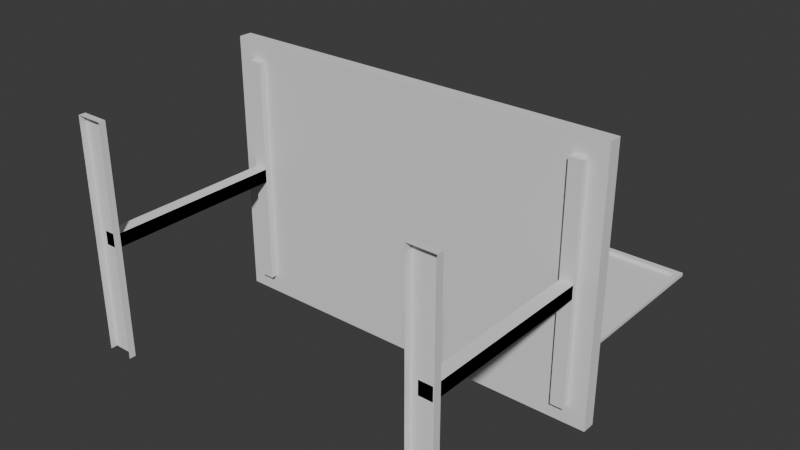 # Source: ptfl-scene.blend  (saved by Blender 4.5.91; exported with 4.5.12 LTS)
import bpy
from mathutils import Matrix  # noqa: F401  (used for matrix-valued properties, if any)

bpy.ops.wm.read_factory_settings(use_empty=True)
scene = bpy.context.scene
scene.name = 'Scene'

# ---- collections
col_collection = bpy.data.collections.new('Collection'); scene.collection.children.link(col_collection)

# ---- world
world_world = bpy.data.worlds.new('World'); scene.world = world_world
world_world.use_nodes = True; world_world.node_tree.nodes.clear()
_N = world_world.node_tree.nodes; _L = world_world.node_tree.links
n0 = _N.new('ShaderNodeOutputWorld'); n0.name = 'World Output'; n0.location = (200, 100)
n1 = _N.new('ShaderNodeBackground'); n1.name = 'Background'; n1.location = (-200, 100)
n1.inputs[0].default_value = (0.05088, 0.05088, 0.05088, 1.0)
_L.new(n1.outputs[0], n0.inputs[0])
n0.is_active_output = True
world_world.color = (0.05088, 0.05088, 0.05088)
world_world.sun_shadow_jitter_overblur = 0.0

# ---- meshes
me_cube_001 = bpy.data.meshes.new('Cube.001')
me_cube_001.from_pydata([(6.0, -2.384e-07, 6.0), (6.0, -0.4, 6.0), (-7.732e-08, -2.384e-07, 6.0), (-7.732e-08, -0.4, 6.0), (-7.732e-08, -0.4, 2.0), (6.0, -0.4, 2.0), (6.0, 3.576e-07, 2.0), (-7.732e-08, 3.576e-07, 2.0), (5.05, -0.6, 5.45), (5.05, -0.2, 5.45), (5.05, -0.6, 2.0), (5.05, -0.2, 2.0), (5.45, -0.6, 5.45), (5.45, -0.2, 5.45), (5.45, -0.6, 2.0), (5.45, -0.2, 2.0), (5.05, -6.0, 2.2), (5.05, -0.6, 2.2), (5.05, -6.0, 1.8), (5.05, -0.6, 1.8), (5.45, -6.0, 2.2), (5.45, -0.6, 2.2), (5.45, -6.0, 1.8), (5.45, -0.6, 1.8), (5.65, -6.0, 5.45), (5.65, -6.2, 5.45), (5.65, -6.0, 2.0), (5.65, -6.2, 2.0), (4.85, -6.0, 5.45), (4.85, -6.2, 5.45), (4.85, -6.0, 2.0), (4.85, -6.2, 2.0), (-6.0, -2.384e-07, 6.0), (-6.0, -0.4, 6.0), (-6.0, -0.4, 2.0), (-6.0, 3.576e-07, 2.0), (-5.05, -0.6, 5.45), (-5.05, -0.2, 5.45), (-5.05, -0.6, 2.0), (-5.05, -0.2, 2.0), (-5.45, -0.6, 5.45), (-5.45, -0.2, 5.45), (-5.45, -0.6, 2.0), (-5.45, -0.2, 2.0), (-5.05, -6.0, 2.2), (-5.05, -0.6, 2.2), (-5.05, -6.0, 1.8), (-5.05, -0.6, 1.8), (-5.45, -6.0, 2.2), (-5.45, -0.6, 2.2), (-5.45, -6.0, 1.8), (-5.45, -0.6, 1.8), (-5.65, -6.0, 5.45), (-5.65, -6.2, 5.45), (-5.65, -6.0, 2.0), (-5.65, -6.2, 2.0), (-4.85, -6.0, 5.45), (-4.85, -6.2, 5.45), (-4.85, -6.0, 2.0), (-4.85, -6.2, 2.0), (6.0, -4.768e-07, -2.0), (6.0, -0.4, -2.0), (-7.732e-08, -4.768e-07, -2.0), (-7.732e-08, -0.4, -2.0), (5.05, -0.6, -1.45), (5.05, -0.2, -1.45), (5.45, -0.6, -1.45), (5.45, -0.2, -1.45), (5.05, -6.0, 1.8), (5.05, -0.6, 1.8), (5.05, -6.0, 2.2), (5.05, -0.6, 2.2), (5.45, -6.0, 1.8), (5.45, -0.6, 1.8), (5.45, -6.0, 2.2), (5.45, -0.6, 2.2), (5.65, -6.0, -1.45), (5.65, -6.2, -1.45), (4.85, -6.0, -1.45), (4.85, -6.2, -1.45), (-6.0, -4.768e-07, -2.0), (-6.0, -0.4, -2.0), (-5.05, -0.6, -1.45), (-5.05, -0.2, -1.45), (-5.45, -0.6, -1.45), (-5.45, -0.2, -1.45), (-5.05, -6.0, 1.8), (-5.05, -0.6, 1.8), (-5.05, -6.0, 2.2), (-5.05, -0.6, 2.2), (-5.45, -6.0, 1.8), (-5.45, -0.6, 1.8), (-5.45, -6.0, 2.2), (-5.45, -0.6, 2.2), (-5.65, -6.0, -1.45), (-5.65, -6.2, -1.45), (-4.85, -6.0, -1.45), (-4.85, -6.2, -1.45)], [(7, 4)], [(5, 6, 0, 1), (6, 7, 2, 0), (4, 5, 1, 3), (8, 9, 11, 10), (14, 15, 13, 12), (12, 13, 9, 8), (10, 14, 12, 8), (16, 17, 19, 18), (3, 1, 0, 2), (22, 23, 21, 20), (20, 21, 17, 16), (18, 22, 20, 16), (24, 25, 27, 26), (30, 31, 29, 28), (28, 29, 25, 24), (26, 30, 28, 24), (34, 33, 32, 35), (35, 32, 2, 7), (4, 3, 33, 34), (36, 38, 39, 37), (42, 40, 41, 43), (40, 36, 37, 41), (38, 36, 40, 42), (44, 46, 47, 45), (3, 2, 32, 33), (50, 48, 49, 51), (48, 44, 45, 49), (46, 44, 48, 50), (52, 54, 55, 53), (58, 56, 57, 59), (56, 52, 53, 57), (54, 52, 56, 58), (5, 61, 60, 6), (6, 60, 62, 7), (4, 63, 61, 5), (64, 10, 11, 65), (14, 66, 67, 15), (10, 64, 66, 14), (68, 70, 71, 69), (74, 72, 73, 75), (70, 68, 72, 74), (76, 26, 27, 77), (30, 78, 79, 31), (26, 76, 78, 30), (34, 35, 80, 81), (35, 7, 62, 80), (4, 34, 81, 63), (82, 83, 39, 38), (42, 43, 85, 84), (38, 42, 84, 82), (86, 87, 89, 88), (92, 93, 91, 90), (88, 92, 90, 86), (94, 95, 55, 54), (58, 59, 97, 96), (54, 58, 96, 94)])
_uv = me_cube_001.uv_layers.new(name='UVMap')
_uv.uv.foreach_set('vector', [0.375, 0.625, 0.625, 0.625, 0.625, 0.75, 0.375, 0.75, 0.625, 0.625, 0.75, 0.625, 0.75, 0.75, 0.625, 0.75, 0.0, 0.0, 0.375, 0.625, 0.375, 0.75, 0.375, 0.875, 0.375, 0.0, 0.625, 0.0, 0.625, 0.25, 0.375, 0.25, 0.375, 0.5, 0.625, 0.5, 0.625, 0.75, 0.375, 0.75, 0.375, 0.75, 0.625, 0.75, 0.625, 1.0, 0.375, 1.0, 0.125, 0.5, 0.375, 0.5, 0.375, 0.75, 0.125, 0.75, 0.375, 0.25, 0.625, 0.25, 0.625, 0.5, 0.375, 0.5, 0.375, 0.875, 0.375, 0.75, 0.625, 0.75, 0.625, 0.875, 0.375, 0.5, 0.625, 0.5, 0.625, 0.75, 0.375, 0.75, 0.375, 0.75, 0.625, 0.75, 0.625, 1.0, 0.375, 1.0, 0.125, 0.5, 0.375, 0.5, 0.375, 0.75, 0.125, 0.75, 0.375, 0.0, 0.625, 0.0, 0.625, 0.25, 0.375, 0.25, 0.375, 0.5, 0.625, 0.5, 0.625, 0.75, 0.375, 0.75, 0.375, 0.75, 0.625, 0.75, 0.625, 1.0, 0.375, 1.0, 0.125, 0.5, 0.375, 0.5, 0.375, 0.75, 0.125, 0.75, 0.375, 0.625, 0.375, 0.75, 0.625, 0.75, 0.625, 0.625, 0.625, 0.625, 0.625, 0.75, 0.75, 0.75, 0.75, 0.625, 0.0, 0.0, 0.375, 0.875, 0.375, 0.75, 0.375, 0.625, 0.375, 0.0, 0.375, 0.25, 0.625, 0.25, 0.625, 0.0, 0.375, 0.5, 0.375, 0.75, 0.625, 0.75, 0.625, 0.5, 0.375, 0.75, 0.375, 1.0, 0.625, 1.0, 0.625, 0.75, 0.125, 0.5, 0.125, 0.75, 0.375, 0.75, 0.375, 0.5, 0.375, 0.25, 0.375, 0.5, 0.625, 0.5, 0.625, 0.25, 0.375, 0.875, 0.625, 0.875, 0.625, 0.75, 0.375, 0.75, 0.375, 0.5, 0.375, 0.75, 0.625, 0.75, 0.625, 0.5, 0.375, 0.75, 0.375, 1.0, 0.625, 1.0, 0.625, 0.75, 0.125, 0.5, 0.125, 0.75, 0.375, 0.75, 0.375, 0.5, 0.375, 0.0, 0.375, 0.25, 0.625, 0.25, 0.625, 0.0, 0.375, 0.5, 0.375, 0.75, 0.625, 0.75, 0.625, 0.5, 0.375, 0.75, 0.375, 1.0, 0.625, 1.0, 0.625, 0.75, 0.125, 0.5, 0.125, 0.75, 0.375, 0.75, 0.375, 0.5, 0.375, 0.625, 0.375, 0.75, 0.625, 0.75, 0.625, 0.625, 0.625, 0.625, 0.625, 0.75, 0.75, 0.75, 0.75, 0.625, 0.0, 0.0, 0.375, 0.875, 0.375, 0.75, 0.375, 0.625, 0.375, 0.0, 0.375, 0.25, 0.625, 0.25, 0.625, 0.0, 0.375, 0.5, 0.375, 0.75, 0.625, 0.75, 0.625, 0.5, 0.125, 0.5, 0.125, 0.75, 0.375, 0.75, 0.375, 0.5, 0.375, 0.25, 0.375, 0.5, 0.625, 0.5, 0.625, 0.25, 0.375, 0.5, 0.375, 0.75, 0.625, 0.75, 0.625, 0.5, 0.125, 0.5, 0.125, 0.75, 0.375, 0.75, 0.375, 0.5, 0.375, 0.0, 0.375, 0.25, 0.625, 0.25, 0.625, 0.0, 0.375, 0.5, 0.375, 0.75, 0.625, 0.75, 0.625, 0.5, 0.125, 0.5, 0.125, 0.75, 0.375, 0.75, 0.375, 0.5, 0.375, 0.625, 0.625, 0.625, 0.625, 0.75, 0.375, 0.75, 0.625, 0.625, 0.75, 0.625, 0.75, 0.75, 0.625, 0.75, 0.0, 0.0, 0.375, 0.625, 0.375, 0.75, 0.375, 0.875, 0.375, 0.0, 0.625, 0.0, 0.625, 0.25, 0.375, 0.25, 0.375, 0.5, 0.625, 0.5, 0.625, 0.75, 0.375, 0.75, 0.125, 0.5, 0.375, 0.5, 0.375, 0.75, 0.125, 0.75, 0.375, 0.25, 0.625, 0.25, 0.625, 0.5, 0.375, 0.5, 0.375, 0.5, 0.625, 0.5, 0.625, 0.75, 0.375, 0.75, 0.125, 0.5, 0.375, 0.5, 0.375, 0.75, 0.125, 0.75, 0.375, 0.0, 0.625, 0.0, 0.625, 0.25, 0.375, 0.25, 0.375, 0.5, 0.625, 0.5, 0.625, 0.75, 0.375, 0.75, 0.125, 0.5, 0.375, 0.5, 0.375, 0.75, 0.125, 0.75])
me_cube_001.update()
me_plane = bpy.data.meshes.new('Plane')
me_plane.from_pydata([(-5.5, 0.0, 2.384e-07), (5.5, 0.0, 2.384e-07), (-5.5, 5.0, 8.345e-07), (5.5, 5.0, 8.345e-07), (-4.889, 0.0, 2.384e-07), (-4.278, 0.0, 2.384e-07), (-3.667, 0.0, 2.384e-07), (-3.056, 0.0, 2.384e-07), (-2.444, 0.0, 2.384e-07), (-1.833, 0.0, 2.384e-07), (-1.222, 0.0, 2.384e-07), (-0.6111, 0.0, 2.384e-07), (2.98e-07, 0.0, 2.384e-07), (0.6111, 0.0, 2.384e-07), (1.222, 0.0, 2.384e-07), (1.833, 0.0, 2.384e-07), (2.444, 0.0, 2.384e-07), (3.056, 0.0, 2.384e-07), (3.667, 0.0, 2.384e-07), (4.278, 0.0, 2.384e-07), (4.889, 0.0, 2.384e-07), (4.889, 5.0, 8.345e-07), (4.278, 5.0, 8.345e-07), (3.667, 5.0, 8.345e-07), (3.056, 5.0, 8.345e-07), (2.444, 5.0, 8.345e-07), (1.833, 5.0, 8.345e-07), (1.222, 5.0, 8.345e-07), (0.6111, 5.0, 8.345e-07), (-2.98e-07, 5.0, 8.345e-07), (-0.6111, 5.0, 8.345e-07), (-1.222, 5.0, 8.345e-07), (-1.833, 5.0, 8.345e-07), (-2.444, 5.0, 8.345e-07), (-3.056, 5.0, 8.345e-07), (-3.667, 5.0, 8.345e-07), (-4.278, 5.0, 8.345e-07), (-4.889, 5.0, 8.345e-07), (-5.5, 4.375, 8.345e-07), (-5.5, 3.75, 5.96e-07), (-5.5, 3.125, 5.96e-07), (-5.5, 2.5, 5.96e-07), (-5.5, 1.875, 4.768e-07), (-5.5, 1.25, 4.768e-07), (-5.5, 0.625, 2.384e-07), (5.5, 0.625, 2.384e-07), (5.5, 1.25, 4.768e-07), (5.5, 1.875, 4.768e-07), (5.5, 2.5, 5.96e-07), (5.5, 3.125, 5.96e-07), (5.5, 3.75, 5.96e-07), (5.5, 4.375, 8.345e-07), (-4.889, 0.625, 2.384e-07), (-4.889, 1.25, 4.768e-07), (-4.889, 1.875, 4.768e-07), (-4.889, 2.5, 5.96e-07), (-4.889, 3.125, 5.96e-07), (-4.889, 3.75, 5.96e-07), (-4.889, 4.375, 8.345e-07), (-4.278, 0.625, 2.384e-07), (-4.278, 1.25, 4.768e-07), (-4.278, 1.875, 4.768e-07), (-4.278, 2.5, 5.96e-07), (-4.278, 3.125, 5.96e-07), (-4.278, 3.75, 5.96e-07), (-4.278, 4.375, 8.345e-07), (-3.667, 0.625, 2.384e-07), (-3.667, 1.25, 4.768e-07), (-3.667, 1.875, 4.768e-07), (-3.667, 2.5, 5.96e-07), (-3.667, 3.125, 5.96e-07), (-3.667, 3.75, 5.96e-07), (-3.667, 4.375, 8.345e-07), (-3.056, 0.625, 2.384e-07), (-3.056, 1.25, 4.768e-07), (-3.056, 1.875, 4.768e-07), (-3.056, 2.5, 5.96e-07), (-3.056, 3.125, 5.96e-07), (-3.056, 3.75, 5.96e-07), (-3.056, 4.375, 8.345e-07), (-2.444, 0.625, 2.384e-07), (-2.444, 1.25, 4.768e-07), (-2.444, 1.875, 4.768e-07), (-2.444, 2.5, 5.96e-07), (-2.444, 3.125, 5.96e-07), (-2.444, 3.75, 5.96e-07), (-2.444, 4.375, 8.345e-07), (-1.833, 0.625, 2.384e-07), (-1.833, 1.25, 4.768e-07), (-1.833, 1.875, 4.768e-07), (-1.833, 2.5, 5.96e-07), (-1.833, 3.125, 5.96e-07), (-1.833, 3.75, 5.96e-07), (-1.833, 4.375, 8.345e-07), (-1.222, 0.625, 2.384e-07), (-1.222, 1.25, 4.768e-07), (-1.222, 1.875, 4.768e-07), (-1.222, 2.5, 5.96e-07), (-1.222, 3.125, 5.96e-07), (-1.222, 3.75, 5.96e-07), (-1.222, 4.375, 8.345e-07), (-0.6111, 0.625, 2.384e-07), (-0.6111, 1.25, 4.768e-07), (-0.6111, 1.875, 4.768e-07), (-0.6111, 2.5, 5.96e-07), (-0.6111, 3.125, 5.96e-07), (-0.6111, 3.75, 5.96e-07), (-0.6111, 4.375, 8.345e-07), (2.235e-07, 0.625, 2.384e-07), (1.49e-07, 1.25, 4.768e-07), (7.451e-08, 1.875, 4.768e-07), (0.0, 2.5, 5.96e-07), (-7.451e-08, 3.125, 5.96e-07), (-1.49e-07, 3.75, 5.96e-07), (-2.235e-07, 4.375, 8.345e-07), (0.6111, 0.625, 2.384e-07), (0.6111, 1.25, 4.768e-07), (0.6111, 1.875, 4.768e-07), (0.6111, 2.5, 5.96e-07), (0.6111, 3.125, 5.96e-07), (0.6111, 3.75, 5.96e-07), (0.6111, 4.375, 8.345e-07), (1.222, 0.625, 2.384e-07), (1.222, 1.25, 4.768e-07), (1.222, 1.875, 4.768e-07), (1.222, 2.5, 5.96e-07), (1.222, 3.125, 5.96e-07), (1.222, 3.75, 5.96e-07), (1.222, 4.375, 8.345e-07), (1.833, 0.625, 2.384e-07), (1.833, 1.25, 4.768e-07), (1.833, 1.875, 4.768e-07), (1.833, 2.5, 5.96e-07), (1.833, 3.125, 5.96e-07), (1.833, 3.75, 5.96e-07), (1.833, 4.375, 8.345e-07), (2.444, 0.625, 2.384e-07), (2.444, 1.25, 4.768e-07), (2.444, 1.875, 4.768e-07), (2.444, 2.5, 5.96e-07), (2.444, 3.125, 5.96e-07), (2.444, 3.75, 5.96e-07), (2.444, 4.375, 8.345e-07), (3.056, 0.625, 2.384e-07), (3.056, 1.25, 4.768e-07), (3.056, 1.875, 4.768e-07), (3.056, 2.5, 5.96e-07), (3.056, 3.125, 5.96e-07), (3.056, 3.75, 5.96e-07), (3.056, 4.375, 8.345e-07), (3.667, 0.625, 2.384e-07), (3.667, 1.25, 4.768e-07), (3.667, 1.875, 4.768e-07), (3.667, 2.5, 5.96e-07), (3.667, 3.125, 5.96e-07), (3.667, 3.75, 5.96e-07), (3.667, 4.375, 8.345e-07), (4.278, 0.625, 2.384e-07), (4.278, 1.25, 4.768e-07), (4.278, 1.875, 4.768e-07), (4.278, 2.5, 5.96e-07), (4.278, 3.125, 5.96e-07), (4.278, 3.75, 5.96e-07), (4.278, 4.375, 8.345e-07), (4.889, 0.625, 2.384e-07), (4.889, 1.25, 4.768e-07), (4.889, 1.875, 4.768e-07), (4.889, 2.5, 5.96e-07), (4.889, 3.125, 5.96e-07), (4.889, 3.75, 5.96e-07), (4.889, 4.375, 8.345e-07), (-5.65, 4.371e-09, 0.1), (5.65, 4.371e-09, 0.1), (-5.65, 5.15, 0.1), (5.65, 5.15, 0.1), (5.65, 5.15, 8.254e-07), (-5.65, 5.15, 8.254e-07), (5.65, 0.0, 2.384e-07), (-5.65, 0.0, 2.384e-07), (-5.475, 0.0, 0.1), (5.475, 0.0, 0.1), (-5.475, 4.975, 0.1), (5.475, 4.975, 0.1), (5.475, 4.975, 8.317e-07), (-5.475, 4.975, 8.317e-07), (5.475, 0.0, 2.384e-07), (-5.475, 0.0, 2.384e-07), (-5.5, 0.3125, 2.384e-07), (5.194, 0.0, 2.384e-07), (5.5, 4.688, 8.345e-07), (-5.194, 5.0, 8.345e-07), (-5.194, 0.0, 2.384e-07), (-4.583, 0.0, 2.384e-07), (-3.972, 0.0, 2.384e-07), (-3.361, 0.0, 2.384e-07), (-2.75, 0.0, 2.384e-07), (-2.139, 0.0, 2.384e-07), (-1.528, 0.0, 2.384e-07), (-0.9167, 0.0, 2.384e-07), (-0.3056, 0.0, 2.384e-07), (0.3056, 0.0, 2.384e-07), (0.9167, 0.0, 2.384e-07), (1.528, 0.0, 2.384e-07), (2.139, 0.0, 2.384e-07), (2.75, 0.0, 2.384e-07), (3.361, 0.0, 2.384e-07), (3.972, 0.0, 2.384e-07), (4.583, 0.0, 2.384e-07), (5.194, 5.0, 8.345e-07), (4.583, 5.0, 8.345e-07), (3.972, 5.0, 8.345e-07), (3.361, 5.0, 8.345e-07), (2.75, 5.0, 8.345e-07), (2.139, 5.0, 8.345e-07), (1.528, 5.0, 8.345e-07), (0.9167, 5.0, 8.345e-07), (0.3056, 5.0, 8.345e-07), (-0.3056, 5.0, 8.345e-07), (-0.9167, 5.0, 8.345e-07), (-1.528, 5.0, 8.345e-07), (-2.139, 5.0, 8.345e-07), (-2.75, 5.0, 8.345e-07), (-3.361, 5.0, 8.345e-07), (-3.972, 5.0, 8.345e-07), (-4.583, 5.0, 8.345e-07), (-4.889, 4.688, 8.345e-07), (-4.278, 4.688, 8.345e-07), (-3.667, 4.688, 8.345e-07), (-3.056, 4.688, 8.345e-07), (-2.444, 4.688, 8.345e-07), (-1.833, 4.688, 8.345e-07), (-1.222, 4.688, 8.345e-07), (-0.6111, 4.688, 8.345e-07), (-2.608e-07, 4.688, 8.345e-07), (0.6111, 4.688, 8.345e-07), (1.222, 4.688, 8.345e-07), (1.833, 4.688, 8.345e-07), (2.444, 4.688, 8.345e-07), (3.056, 4.688, 8.345e-07), (3.667, 4.688, 8.345e-07), (4.278, 4.688, 8.345e-07), (4.889, 4.688, 8.345e-07), (-5.5, 4.688, 8.345e-07), (-5.5, 4.062, 7.153e-07), (-5.5, 3.438, 5.96e-07), (-5.5, 2.812, 5.96e-07), (-5.5, 2.188, 5.364e-07), (-5.5, 1.562, 4.768e-07), (-5.5, 0.9375, 3.576e-07), (5.5, 0.3125, 2.384e-07), (5.5, 0.9375, 3.576e-07), (5.5, 1.562, 4.768e-07), (5.5, 2.188, 5.364e-07), (5.5, 2.812, 5.96e-07), (5.5, 3.438, 5.96e-07), (5.5, 4.062, 7.153e-07), (-4.889, 0.3125, 2.384e-07), (-4.889, 0.9375, 3.576e-07), (-4.889, 1.562, 4.768e-07), (-4.889, 2.188, 5.364e-07), (-4.889, 2.812, 5.96e-07), (-4.889, 3.438, 5.96e-07), (-4.889, 4.062, 7.153e-07), (-4.278, 0.3125, 2.384e-07), (-4.278, 0.9375, 3.576e-07), (-4.278, 1.562, 4.768e-07), (-4.278, 2.188, 5.364e-07), (-4.278, 2.812, 5.96e-07), (-4.278, 3.438, 5.96e-07), (-4.278, 4.062, 7.153e-07), (-3.667, 0.3125, 2.384e-07), (-3.667, 0.9375, 3.576e-07), (-3.667, 1.562, 4.768e-07), (-3.667, 2.188, 5.364e-07), (-3.667, 2.812, 5.96e-07), (-3.667, 3.438, 5.96e-07), (-3.667, 4.062, 7.153e-07), (-3.056, 0.3125, 2.384e-07), (-3.056, 0.9375, 3.576e-07), (-3.056, 1.562, 4.768e-07), (-3.056, 2.188, 5.364e-07), (-3.056, 2.812, 5.96e-07), (-3.056, 3.438, 5.96e-07), (-3.056, 4.062, 7.153e-07), (-2.444, 0.3125, 2.384e-07), (-2.444, 0.9375, 3.576e-07), (-2.444, 1.562, 4.768e-07), (-2.444, 2.188, 5.364e-07), (-2.444, 2.812, 5.96e-07), (-2.444, 3.438, 5.96e-07), (-2.444, 4.062, 7.153e-07), (-1.833, 0.3125, 2.384e-07), (-1.833, 0.9375, 3.576e-07), (-1.833, 1.562, 4.768e-07), (-1.833, 2.188, 5.364e-07), (-1.833, 2.812, 5.96e-07), (-1.833, 3.438, 5.96e-07), (-1.833, 4.062, 7.153e-07), (-1.222, 0.3125, 2.384e-07), (-1.222, 0.9375, 3.576e-07), (-1.222, 1.562, 4.768e-07), (-1.222, 2.188, 5.364e-07), (-1.222, 2.812, 5.96e-07), (-1.222, 3.438, 5.96e-07), (-1.222, 4.062, 7.153e-07), (-0.6111, 0.3125, 2.384e-07), (-0.6111, 0.9375, 3.576e-07), (-0.6111, 1.562, 4.768e-07), (-0.6111, 2.188, 5.364e-07), (-0.6111, 2.812, 5.96e-07), (-0.6111, 3.438, 5.96e-07), (-0.6111, 4.062, 7.153e-07), (2.608e-07, 0.3125, 2.384e-07), (1.863e-07, 0.9375, 3.576e-07), (1.118e-07, 1.562, 4.768e-07), (3.725e-08, 2.188, 5.364e-07), (-3.725e-08, 2.812, 5.96e-07), (-1.118e-07, 3.438, 5.96e-07), (-1.863e-07, 4.062, 7.153e-07), (0.6111, 0.3125, 2.384e-07), (0.6111, 0.9375, 3.576e-07), (0.6111, 1.562, 4.768e-07), (0.6111, 2.188, 5.364e-07), (0.6111, 2.812, 5.96e-07), (0.6111, 3.438, 5.96e-07), (0.6111, 4.062, 7.153e-07), (1.222, 0.3125, 2.384e-07), (1.222, 0.9375, 3.576e-07), (1.222, 1.562, 4.768e-07), (1.222, 2.188, 5.364e-07), (1.222, 2.812, 5.96e-07), (1.222, 3.438, 5.96e-07), (1.222, 4.062, 7.153e-07), (1.833, 0.3125, 2.384e-07), (1.833, 0.9375, 3.576e-07), (1.833, 1.562, 4.768e-07), (1.833, 2.188, 5.364e-07), (1.833, 2.812, 5.96e-07), (1.833, 3.438, 5.96e-07), (1.833, 4.062, 7.153e-07), (2.444, 0.3125, 2.384e-07), (2.444, 0.9375, 3.576e-07), (2.444, 1.562, 4.768e-07), (2.444, 2.188, 5.364e-07), (2.444, 2.812, 5.96e-07), (2.444, 3.438, 5.96e-07), (2.444, 4.062, 7.153e-07), (3.056, 0.3125, 2.384e-07), (3.056, 0.9375, 3.576e-07), (3.056, 1.562, 4.768e-07), (3.056, 2.188, 5.364e-07), (3.056, 2.812, 5.96e-07), (3.056, 3.438, 5.96e-07), (3.056, 4.062, 7.153e-07), (3.667, 0.3125, 2.384e-07), (3.667, 0.9375, 3.576e-07), (3.667, 1.562, 4.768e-07), (3.667, 2.188, 5.364e-07), (3.667, 2.812, 5.96e-07), (3.667, 3.438, 5.96e-07), (3.667, 4.062, 7.153e-07), (4.278, 0.3125, 2.384e-07), (4.278, 0.9375, 3.576e-07), (4.278, 1.562, 4.768e-07), (4.278, 2.188, 5.364e-07), (4.278, 2.812, 5.96e-07), (4.278, 3.438, 5.96e-07), (4.278, 4.062, 7.153e-07), (4.889, 0.3125, 2.384e-07), (4.889, 0.9375, 3.576e-07), (4.889, 1.562, 4.768e-07), (4.889, 2.188, 5.364e-07), (4.889, 2.812, 5.96e-07), (4.889, 3.438, 5.96e-07), (4.889, 4.062, 7.153e-07), (4.583, 0.625, 2.384e-07), (4.583, 1.25, 4.768e-07), (4.583, 1.875, 4.768e-07), (4.583, 2.5, 5.96e-07), (4.583, 3.125, 5.96e-07), (4.583, 3.75, 5.96e-07), (4.583, 4.375, 8.345e-07), (3.972, 0.625, 2.384e-07), (3.972, 1.25, 4.768e-07), (3.972, 1.875, 4.768e-07), (3.972, 2.5, 5.96e-07), (3.972, 3.125, 5.96e-07), (3.972, 3.75, 5.96e-07), (3.972, 4.375, 8.345e-07), (3.361, 0.625, 2.384e-07), (3.361, 1.25, 4.768e-07), (3.361, 1.875, 4.768e-07), (3.361, 2.5, 5.96e-07), (3.361, 3.125, 5.96e-07), (3.361, 3.75, 5.96e-07), (3.361, 4.375, 8.345e-07), (2.75, 0.625, 2.384e-07), (2.75, 1.25, 4.768e-07), (2.75, 1.875, 4.768e-07), (2.75, 2.5, 5.96e-07), (2.75, 3.125, 5.96e-07), (2.75, 3.75, 5.96e-07), (2.75, 4.375, 8.345e-07), (2.139, 0.625, 2.384e-07), (2.139, 1.25, 4.768e-07), (2.139, 1.875, 4.768e-07), (2.139, 2.5, 5.96e-07), (2.139, 3.125, 5.96e-07), (2.139, 3.75, 5.96e-07), (2.139, 4.375, 8.345e-07), (1.528, 0.625, 2.384e-07), (1.528, 1.25, 4.768e-07), (1.528, 1.875, 4.768e-07), (1.528, 2.5, 5.96e-07), (1.528, 3.125, 5.96e-07), (1.528, 3.75, 5.96e-07), (1.528, 4.375, 8.345e-07), (0.9167, 0.625, 2.384e-07), (0.9167, 1.25, 4.768e-07), (0.9167, 1.875, 4.768e-07), (0.9167, 2.5, 5.96e-07), (0.9167, 3.125, 5.96e-07), (0.9167, 3.75, 5.96e-07), (0.9167, 4.375, 8.345e-07), (0.3056, 0.625, 2.384e-07), (0.3056, 1.25, 4.768e-07), (0.3056, 1.875, 4.768e-07), (0.3056, 2.5, 5.96e-07), (0.3056, 3.125, 5.96e-07), (0.3056, 3.75, 5.96e-07), (0.3056, 4.375, 8.345e-07), (-0.3056, 0.625, 2.384e-07), (-0.3056, 1.25, 4.768e-07), (-0.3056, 1.875, 4.768e-07), (-0.3056, 2.5, 5.96e-07), (-0.3056, 3.125, 5.96e-07), (-0.3056, 3.75, 5.96e-07), (-0.3056, 4.375, 8.345e-07), (-0.9167, 0.625, 2.384e-07), (-0.9167, 1.25, 4.768e-07), (-0.9167, 1.875, 4.768e-07), (-0.9167, 2.5, 5.96e-07), (-0.9167, 3.125, 5.96e-07), (-0.9167, 3.75, 5.96e-07), (-0.9167, 4.375, 8.345e-07), (-1.528, 0.625, 2.384e-07), (-1.528, 1.25, 4.768e-07), (-1.528, 1.875, 4.768e-07), (-1.528, 2.5, 5.96e-07), (-1.528, 3.125, 5.96e-07), (-1.528, 3.75, 5.96e-07), (-1.528, 4.375, 8.345e-07), (-2.139, 0.625, 2.384e-07), (-2.139, 1.25, 4.768e-07), (-2.139, 1.875, 4.768e-07), (-2.139, 2.5, 5.96e-07), (-2.139, 3.125, 5.96e-07), (-2.139, 3.75, 5.96e-07), (-2.139, 4.375, 8.345e-07), (-2.75, 0.625, 2.384e-07), (-2.75, 1.25, 4.768e-07), (-2.75, 1.875, 4.768e-07), (-2.75, 2.5, 5.96e-07), (-2.75, 3.125, 5.96e-07), (-2.75, 3.75, 5.96e-07), (-2.75, 4.375, 8.345e-07), (-3.361, 0.625, 2.384e-07), (-3.361, 1.25, 4.768e-07), (-3.361, 1.875, 4.768e-07), (-3.361, 2.5, 5.96e-07), (-3.361, 3.125, 5.96e-07), (-3.361, 3.75, 5.96e-07), (-3.361, 4.375, 8.345e-07), (-3.972, 0.625, 2.384e-07), (-3.972, 1.25, 4.768e-07), (-3.972, 1.875, 4.768e-07), (-3.972, 2.5, 5.96e-07), (-3.972, 3.125, 5.96e-07), (-3.972, 3.75, 5.96e-07), (-3.972, 4.375, 8.345e-07), (-4.583, 0.625, 2.384e-07), (-4.583, 1.25, 4.768e-07), (-4.583, 1.875, 4.768e-07), (-4.583, 2.5, 5.96e-07), (-4.583, 3.125, 5.96e-07), (-4.583, 3.75, 5.96e-07), (-4.583, 4.375, 8.345e-07), (-5.194, 0.625, 2.384e-07), (-5.194, 1.25, 4.768e-07), (-5.194, 1.875, 4.768e-07), (-5.194, 2.5, 5.96e-07), (-5.194, 3.125, 5.96e-07), (-5.194, 3.75, 5.96e-07), (-5.194, 4.375, 8.345e-07), (5.194, 0.625, 2.384e-07), (5.194, 1.25, 4.768e-07), (5.194, 1.875, 4.768e-07), (5.194, 2.5, 5.96e-07), (5.194, 3.125, 5.96e-07), (5.194, 3.75, 5.96e-07), (5.194, 4.375, 8.345e-07), (5.194, 4.062, 7.153e-07), (5.194, 3.438, 5.96e-07), (5.194, 2.812, 5.96e-07), (5.194, 2.188, 5.364e-07), (5.194, 1.562, 4.768e-07), (5.194, 0.9375, 3.576e-07), (5.194, 0.3125, 2.384e-07), (-5.194, 4.062, 7.153e-07), (-5.194, 3.438, 5.96e-07), (-5.194, 2.812, 5.96e-07), (-5.194, 2.188, 5.364e-07), (-5.194, 1.562, 4.768e-07), (-5.194, 0.9375, 3.576e-07), (-5.194, 0.3125, 2.384e-07), (-4.583, 4.062, 7.153e-07), (-4.583, 3.438, 5.96e-07), (-4.583, 2.812, 5.96e-07), (-4.583, 2.188, 5.364e-07), (-4.583, 1.562, 4.768e-07), (-4.583, 0.9375, 3.576e-07), (-4.583, 0.3125, 2.384e-07), (-3.972, 4.062, 7.153e-07), (-3.972, 3.438, 5.96e-07), (-3.972, 2.812, 5.96e-07), (-3.972, 2.188, 5.364e-07), (-3.972, 1.562, 4.768e-07), (-3.972, 0.9375, 3.576e-07), (-3.972, 0.3125, 2.384e-07), (-3.361, 4.062, 7.153e-07), (-3.361, 3.438, 5.96e-07), (-3.361, 2.812, 5.96e-07), (-3.361, 2.188, 5.364e-07), (-3.361, 1.562, 4.768e-07), (-3.361, 0.9375, 3.576e-07), (-3.361, 0.3125, 2.384e-07), (-2.75, 4.062, 7.153e-07), (-2.75, 3.438, 5.96e-07), (-2.75, 2.812, 5.96e-07), (-2.75, 2.188, 5.364e-07), (-2.75, 1.562, 4.768e-07), (-2.75, 0.9375, 3.576e-07), (-2.75, 0.3125, 2.384e-07), (-2.139, 4.062, 7.153e-07), (-2.139, 3.438, 5.96e-07), (-2.139, 2.812, 5.96e-07), (-2.139, 2.188, 5.364e-07), (-2.139, 1.562, 4.768e-07), (-2.139, 0.9375, 3.576e-07), (-2.139, 0.3125, 2.384e-07), (-1.528, 4.062, 7.153e-07), (-1.528, 3.438, 5.96e-07), (-1.528, 2.812, 5.96e-07), (-1.528, 2.188, 5.364e-07), (-1.528, 1.562, 4.768e-07), (-1.528, 0.9375, 3.576e-07), (-1.528, 0.3125, 2.384e-07), (-0.9167, 4.062, 7.153e-07), (-0.9167, 3.438, 5.96e-07), (-0.9167, 2.812, 5.96e-07), (-0.9167, 2.188, 5.364e-07), (-0.9167, 1.562, 4.768e-07), (-0.9167, 0.9375, 3.576e-07), (-0.9167, 0.3125, 2.384e-07), (-0.3056, 4.062, 7.153e-07), (-0.3056, 3.438, 5.96e-07), (-0.3056, 2.812, 5.96e-07), (-0.3056, 2.188, 5.364e-07), (-0.3056, 1.562, 4.768e-07), (-0.3056, 0.9375, 3.576e-07), (-0.3056, 0.3125, 2.384e-07), (0.3056, 4.062, 7.153e-07), (0.3056, 3.438, 5.96e-07), (0.3056, 2.812, 5.96e-07), (0.3056, 2.188, 5.364e-07), (0.3056, 1.562, 4.768e-07), (0.3056, 0.9375, 3.576e-07), (0.3056, 0.3125, 2.384e-07), (0.9167, 4.062, 7.153e-07), (0.9167, 3.438, 5.96e-07), (0.9167, 2.812, 5.96e-07), (0.9167, 2.188, 5.364e-07), (0.9167, 1.562, 4.768e-07), (0.9167, 0.9375, 3.576e-07), (0.9167, 0.3125, 2.384e-07), (1.528, 4.062, 7.153e-07), (1.528, 3.438, 5.96e-07), (1.528, 2.812, 5.96e-07), (1.528, 2.188, 5.364e-07), (1.528, 1.562, 4.768e-07), (1.528, 0.9375, 3.576e-07), (1.528, 0.3125, 2.384e-07), (2.139, 4.062, 7.153e-07), (2.139, 3.438, 5.96e-07), (2.139, 2.812, 5.96e-07), (2.139, 2.188, 5.364e-07), (2.139, 1.562, 4.768e-07), (2.139, 0.9375, 3.576e-07), (2.139, 0.3125, 2.384e-07), (2.75, 4.062, 7.153e-07), (2.75, 3.438, 5.96e-07), (2.75, 2.812, 5.96e-07), (2.75, 2.188, 5.364e-07), (2.75, 1.562, 4.768e-07), (2.75, 0.9375, 3.576e-07), (2.75, 0.3125, 2.384e-07), (3.361, 4.062, 7.153e-07), (3.361, 3.438, 5.96e-07), (3.361, 2.812, 5.96e-07), (3.361, 2.188, 5.364e-07), (3.361, 1.562, 4.768e-07), (3.361, 0.9375, 3.576e-07), (3.361, 0.3125, 2.384e-07), (3.972, 4.062, 7.153e-07), (3.972, 3.438, 5.96e-07), (3.972, 2.812, 5.96e-07), (3.972, 2.188, 5.364e-07), (3.972, 1.562, 4.768e-07), (3.972, 0.9375, 3.576e-07), (3.972, 0.3125, 2.384e-07), (4.583, 4.062, 7.153e-07), (4.583, 3.438, 5.96e-07), (4.583, 2.812, 5.96e-07), (4.583, 2.188, 5.364e-07), (4.583, 1.562, 4.768e-07), (4.583, 0.9375, 3.576e-07), (4.583, 0.3125, 2.384e-07), (4.583, 4.688, 8.345e-07), (3.972, 4.688, 8.345e-07), (3.361, 4.688, 8.345e-07), (2.75, 4.688, 8.345e-07), (2.139, 4.688, 8.345e-07), (1.528, 4.688, 8.345e-07), (0.9167, 4.688, 8.345e-07), (0.3056, 4.688, 8.345e-07), (-0.3056, 4.688, 8.345e-07), (-0.9167, 4.688, 8.345e-07), (-1.528, 4.688, 8.345e-07), (-2.139, 4.688, 8.345e-07), (-2.75, 4.688, 8.345e-07), (-3.361, 4.688, 8.345e-07), (-3.972, 4.688, 8.345e-07), (-4.583, 4.688, 8.345e-07), (-5.194, 4.688, 8.345e-07), (5.194, 4.688, 8.345e-07)], [], [(644, 189, 3, 208), (643, 225, 37, 190), (642, 226, 36, 224), (641, 227, 35, 223), (640, 228, 34, 222), (639, 229, 33, 221), (638, 230, 32, 220), (637, 231, 31, 219), (636, 232, 30, 218), (635, 233, 29, 217), (634, 234, 28, 216), (633, 235, 27, 215), (632, 236, 26, 214), (631, 237, 25, 213), (630, 238, 24, 212), (629, 239, 23, 211), (628, 240, 22, 210), (627, 241, 21, 209), (626, 368, 164, 375), (625, 369, 165, 376), (624, 370, 166, 377), (623, 371, 167, 378), (622, 372, 168, 379), (621, 373, 169, 380), (620, 374, 170, 381), (619, 361, 157, 382), (618, 362, 158, 383), (617, 363, 159, 384), (616, 364, 160, 385), (615, 365, 161, 386), (614, 366, 162, 387), (613, 367, 163, 388), (612, 354, 150, 389), (611, 355, 151, 390), (610, 356, 152, 391), (609, 357, 153, 392), (608, 358, 154, 393), (607, 359, 155, 394), (606, 360, 156, 395), (605, 347, 143, 396), (604, 348, 144, 397), (603, 349, 145, 398), (602, 350, 146, 399), (601, 351, 147, 400), (600, 352, 148, 401), (599, 353, 149, 402), (598, 340, 136, 403), (597, 341, 137, 404), (596, 342, 138, 405), (595, 343, 139, 406), (594, 344, 140, 407), (593, 345, 141, 408), (592, 346, 142, 409), (591, 333, 129, 410), (590, 334, 130, 411), (589, 335, 131, 412), (588, 336, 132, 413), (587, 337, 133, 414), (586, 338, 134, 415), (585, 339, 135, 416), (584, 326, 122, 417), (583, 327, 123, 418), (582, 328, 124, 419), (581, 329, 125, 420), (580, 330, 126, 421), (579, 331, 127, 422), (578, 332, 128, 423), (577, 319, 115, 424), (576, 320, 116, 425), (575, 321, 117, 426), (574, 322, 118, 427), (573, 323, 119, 428), (572, 324, 120, 429), (571, 325, 121, 430), (570, 312, 108, 431), (569, 313, 109, 432), (568, 314, 110, 433), (567, 315, 111, 434), (566, 316, 112, 435), (565, 317, 113, 436), (564, 318, 114, 437), (563, 305, 101, 438), (562, 306, 102, 439), (561, 307, 103, 440), (560, 308, 104, 441), (559, 309, 105, 442), (558, 310, 106, 443), (557, 311, 107, 444), (556, 298, 94, 445), (555, 299, 95, 446), (554, 300, 96, 447), (553, 301, 97, 448), (552, 302, 98, 449), (551, 303, 99, 450), (550, 304, 100, 451), (549, 291, 87, 452), (548, 292, 88, 453), (547, 293, 89, 454), (546, 294, 90, 455), (545, 295, 91, 456), (544, 296, 92, 457), (543, 297, 93, 458), (542, 284, 80, 459), (541, 285, 81, 460), (540, 286, 82, 461), (539, 287, 83, 462), (538, 288, 84, 463), (537, 289, 85, 464), (536, 290, 86, 465), (535, 277, 73, 466), (534, 278, 74, 467), (533, 279, 75, 468), (532, 280, 76, 469), (531, 281, 77, 470), (530, 282, 78, 471), (529, 283, 79, 472), (528, 270, 66, 473), (527, 271, 67, 474), (526, 272, 68, 475), (525, 273, 69, 476), (524, 274, 70, 477), (523, 275, 71, 478), (522, 276, 72, 479), (521, 263, 59, 480), (520, 264, 60, 481), (519, 265, 61, 482), (518, 266, 62, 483), (517, 267, 63, 484), (516, 268, 64, 485), (515, 269, 65, 486), (514, 256, 52, 487), (513, 257, 53, 488), (512, 258, 54, 489), (511, 259, 55, 490), (510, 260, 56, 491), (509, 261, 57, 492), (508, 262, 58, 493), (507, 249, 45, 494), (506, 250, 46, 495), (505, 251, 47, 496), (504, 252, 48, 497), (503, 253, 49, 498), (502, 254, 50, 499), (501, 255, 51, 500), (174, 172, 177, 175), (171, 173, 176, 178), (173, 174, 175, 176), (182, 183, 185, 180), (179, 186, 184, 181), (181, 184, 183, 182), (174, 173, 181, 182), (173, 171, 179, 181), (172, 174, 182, 180), (374, 501, 500, 170), (169, 499, 501, 374), (499, 50, 255, 501), (373, 502, 499, 169), (168, 498, 502, 373), (498, 49, 254, 502), (372, 503, 498, 168), (167, 497, 503, 372), (497, 48, 253, 503), (371, 504, 497, 167), (166, 496, 504, 371), (496, 47, 252, 504), (370, 505, 496, 166), (165, 495, 505, 370), (495, 46, 251, 505), (369, 506, 495, 165), (164, 494, 506, 369), (494, 45, 250, 506), (368, 507, 494, 164), (20, 188, 507, 368), (188, 1, 249, 507), (243, 508, 493, 38), (39, 492, 508, 243), (492, 57, 262, 508), (244, 509, 492, 39), (40, 491, 509, 244), (491, 56, 261, 509), (245, 510, 491, 40), (41, 490, 510, 245), (490, 55, 260, 510), (246, 511, 490, 41), (42, 489, 511, 246), (489, 54, 259, 511), (247, 512, 489, 42), (43, 488, 512, 247), (488, 53, 258, 512), (248, 513, 488, 43), (44, 487, 513, 248), (487, 52, 257, 513), (187, 514, 487, 44), (0, 191, 514, 187), (191, 4, 256, 514), (262, 515, 486, 58), (57, 485, 515, 262), (485, 64, 269, 515), (261, 516, 485, 57), (56, 484, 516, 261), (484, 63, 268, 516), (260, 517, 484, 56), (55, 483, 517, 260), (483, 62, 267, 517), (259, 518, 483, 55), (54, 482, 518, 259), (482, 61, 266, 518), (258, 519, 482, 54), (53, 481, 519, 258), (481, 60, 265, 519), (257, 520, 481, 53), (52, 480, 520, 257), (480, 59, 264, 520), (256, 521, 480, 52), (4, 192, 521, 256), (192, 5, 263, 521), (269, 522, 479, 65), (64, 478, 522, 269), (478, 71, 276, 522), (268, 523, 478, 64), (63, 477, 523, 268), (477, 70, 275, 523), (267, 524, 477, 63), (62, 476, 524, 267), (476, 69, 274, 524), (266, 525, 476, 62), (61, 475, 525, 266), (475, 68, 273, 525), (265, 526, 475, 61), (60, 474, 526, 265), (474, 67, 272, 526), (264, 527, 474, 60), (59, 473, 527, 264), (473, 66, 271, 527), (263, 528, 473, 59), (5, 193, 528, 263), (193, 6, 270, 528), (276, 529, 472, 72), (71, 471, 529, 276), (471, 78, 283, 529), (275, 530, 471, 71), (70, 470, 530, 275), (470, 77, 282, 530), (274, 531, 470, 70), (69, 469, 531, 274), (469, 76, 281, 531), (273, 532, 469, 69), (68, 468, 532, 273), (468, 75, 280, 532), (272, 533, 468, 68), (67, 467, 533, 272), (467, 74, 279, 533), (271, 534, 467, 67), (66, 466, 534, 271), (466, 73, 278, 534), (270, 535, 466, 66), (6, 194, 535, 270), (194, 7, 277, 535), (283, 536, 465, 79), (78, 464, 536, 283), (464, 85, 290, 536), (282, 537, 464, 78), (77, 463, 537, 282), (463, 84, 289, 537), (281, 538, 463, 77), (76, 462, 538, 281), (462, 83, 288, 538), (280, 539, 462, 76), (75, 461, 539, 280), (461, 82, 287, 539), (279, 540, 461, 75), (74, 460, 540, 279), (460, 81, 286, 540), (278, 541, 460, 74), (73, 459, 541, 278), (459, 80, 285, 541), (277, 542, 459, 73), (7, 195, 542, 277), (195, 8, 284, 542), (290, 543, 458, 86), (85, 457, 543, 290), (457, 92, 297, 543), (289, 544, 457, 85), (84, 456, 544, 289), (456, 91, 296, 544), (288, 545, 456, 84), (83, 455, 545, 288), (455, 90, 295, 545), (287, 546, 455, 83), (82, 454, 546, 287), (454, 89, 294, 546), (286, 547, 454, 82), (81, 453, 547, 286), (453, 88, 293, 547), (285, 548, 453, 81), (80, 452, 548, 285), (452, 87, 292, 548), (284, 549, 452, 80), (8, 196, 549, 284), (196, 9, 291, 549), (297, 550, 451, 93), (92, 450, 550, 297), (450, 99, 304, 550), (296, 551, 450, 92), (91, 449, 551, 296), (449, 98, 303, 551), (295, 552, 449, 91), (90, 448, 552, 295), (448, 97, 302, 552), (294, 553, 448, 90), (89, 447, 553, 294), (447, 96, 301, 553), (293, 554, 447, 89), (88, 446, 554, 293), (446, 95, 300, 554), (292, 555, 446, 88), (87, 445, 555, 292), (445, 94, 299, 555), (291, 556, 445, 87), (9, 197, 556, 291), (197, 10, 298, 556), (304, 557, 444, 100), (99, 443, 557, 304), (443, 106, 311, 557), (303, 558, 443, 99), (98, 442, 558, 303), (442, 105, 310, 558), (302, 559, 442, 98), (97, 441, 559, 302), (441, 104, 309, 559), (301, 560, 441, 97), (96, 440, 560, 301), (440, 103, 308, 560), (300, 561, 440, 96), (95, 439, 561, 300), (439, 102, 307, 561), (299, 562, 439, 95), (94, 438, 562, 299), (438, 101, 306, 562), (298, 563, 438, 94), (10, 198, 563, 298), (198, 11, 305, 563), (311, 564, 437, 107), (106, 436, 564, 311), (436, 113, 318, 564), (310, 565, 436, 106), (105, 435, 565, 310), (435, 112, 317, 565), (309, 566, 435, 105), (104, 434, 566, 309), (434, 111, 316, 566), (308, 567, 434, 104), (103, 433, 567, 308), (433, 110, 315, 567), (307, 568, 433, 103), (102, 432, 568, 307), (432, 109, 314, 568), (306, 569, 432, 102), (101, 431, 569, 306), (431, 108, 313, 569), (305, 570, 431, 101), (11, 199, 570, 305), (199, 12, 312, 570), (318, 571, 430, 114), (113, 429, 571, 318), (429, 120, 325, 571), (317, 572, 429, 113), (112, 428, 572, 317), (428, 119, 324, 572), (316, 573, 428, 112), (111, 427, 573, 316), (427, 118, 323, 573), (315, 574, 427, 111), (110, 426, 574, 315), (426, 117, 322, 574), (314, 575, 426, 110), (109, 425, 575, 314), (425, 116, 321, 575), (313, 576, 425, 109), (108, 424, 576, 313), (424, 115, 320, 576), (312, 577, 424, 108), (12, 200, 577, 312), (200, 13, 319, 577), (325, 578, 423, 121), (120, 422, 578, 325), (422, 127, 332, 578), (324, 579, 422, 120), (119, 421, 579, 324), (421, 126, 331, 579), (323, 580, 421, 119), (118, 420, 580, 323), (420, 125, 330, 580), (322, 581, 420, 118), (117, 419, 581, 322), (419, 124, 329, 581), (321, 582, 419, 117), (116, 418, 582, 321), (418, 123, 328, 582), (320, 583, 418, 116), (115, 417, 583, 320), (417, 122, 327, 583), (319, 584, 417, 115), (13, 201, 584, 319), (201, 14, 326, 584), (332, 585, 416, 128), (127, 415, 585, 332), (415, 134, 339, 585), (331, 586, 415, 127), (126, 414, 586, 331), (414, 133, 338, 586), (330, 587, 414, 126), (125, 413, 587, 330), (413, 132, 337, 587), (329, 588, 413, 125), (124, 412, 588, 329), (412, 131, 336, 588), (328, 589, 412, 124), (123, 411, 589, 328), (411, 130, 335, 589), (327, 590, 411, 123), (122, 410, 590, 327), (410, 129, 334, 590), (326, 591, 410, 122), (14, 202, 591, 326), (202, 15, 333, 591), (339, 592, 409, 135), (134, 408, 592, 339), (408, 141, 346, 592), (338, 593, 408, 134), (133, 407, 593, 338), (407, 140, 345, 593), (337, 594, 407, 133), (132, 406, 594, 337), (406, 139, 344, 594), (336, 595, 406, 132), (131, 405, 595, 336), (405, 138, 343, 595), (335, 596, 405, 131), (130, 404, 596, 335), (404, 137, 342, 596), (334, 597, 404, 130), (129, 403, 597, 334), (403, 136, 341, 597), (333, 598, 403, 129), (15, 203, 598, 333), (203, 16, 340, 598), (346, 599, 402, 142), (141, 401, 599, 346), (401, 148, 353, 599), (345, 600, 401, 141), (140, 400, 600, 345), (400, 147, 352, 600), (344, 601, 400, 140), (139, 399, 601, 344), (399, 146, 351, 601), (343, 602, 399, 139), (138, 398, 602, 343), (398, 145, 350, 602), (342, 603, 398, 138), (137, 397, 603, 342), (397, 144, 349, 603), (341, 604, 397, 137), (136, 396, 604, 341), (396, 143, 348, 604), (340, 605, 396, 136), (16, 204, 605, 340), (204, 17, 347, 605), (353, 606, 395, 149), (148, 394, 606, 353), (394, 155, 360, 606), (352, 607, 394, 148), (147, 393, 607, 352), (393, 154, 359, 607), (351, 608, 393, 147), (146, 392, 608, 351), (392, 153, 358, 608), (350, 609, 392, 146), (145, 391, 609, 350), (391, 152, 357, 609), (349, 610, 391, 145), (144, 390, 610, 349), (390, 151, 356, 610), (348, 611, 390, 144), (143, 389, 611, 348), (389, 150, 355, 611), (347, 612, 389, 143), (17, 205, 612, 347), (205, 18, 354, 612), (360, 613, 388, 156), (155, 387, 613, 360), (387, 162, 367, 613), (359, 614, 387, 155), (154, 386, 614, 359), (386, 161, 366, 614), (358, 615, 386, 154), (153, 385, 615, 358), (385, 160, 365, 615), (357, 616, 385, 153), (152, 384, 616, 357), (384, 159, 364, 616), (356, 617, 384, 152), (151, 383, 617, 356), (383, 158, 363, 617), (355, 618, 383, 151), (150, 382, 618, 355), (382, 157, 362, 618), (354, 619, 382, 150), (18, 206, 619, 354), (206, 19, 361, 619), (367, 620, 381, 163), (162, 380, 620, 367), (380, 169, 374, 620), (366, 621, 380, 162), (161, 379, 621, 366), (379, 168, 373, 621), (365, 622, 379, 161), (160, 378, 622, 365), (378, 167, 372, 622), (364, 623, 378, 160), (159, 377, 623, 364), (377, 166, 371, 623), (363, 624, 377, 159), (158, 376, 624, 363), (376, 165, 370, 624), (362, 625, 376, 158), (157, 375, 625, 362), (375, 164, 369, 625), (361, 626, 375, 157), (19, 207, 626, 361), (207, 20, 368, 626), (240, 627, 209, 22), (163, 381, 627, 240), (381, 170, 241, 627), (239, 628, 210, 23), (156, 388, 628, 239), (388, 163, 240, 628), (238, 629, 211, 24), (149, 395, 629, 238), (395, 156, 239, 629), (237, 630, 212, 25), (142, 402, 630, 237), (402, 149, 238, 630), (236, 631, 213, 26), (135, 409, 631, 236), (409, 142, 237, 631), (235, 632, 214, 27), (128, 416, 632, 235), (416, 135, 236, 632), (234, 633, 215, 28), (121, 423, 633, 234), (423, 128, 235, 633), (233, 634, 216, 29), (114, 430, 634, 233), (430, 121, 234, 634), (232, 635, 217, 30), (107, 437, 635, 232), (437, 114, 233, 635), (231, 636, 218, 31), (100, 444, 636, 231), (444, 107, 232, 636), (230, 637, 219, 32), (93, 451, 637, 230), (451, 100, 231, 637), (229, 638, 220, 33), (86, 458, 638, 229), (458, 93, 230, 638), (228, 639, 221, 34), (79, 465, 639, 228), (465, 86, 229, 639), (227, 640, 222, 35), (72, 472, 640, 227), (472, 79, 228, 640), (226, 641, 223, 36), (65, 479, 641, 226), (479, 72, 227, 641), (225, 642, 224, 37), (58, 486, 642, 225), (486, 65, 226, 642), (242, 643, 190, 2), (38, 493, 643, 242), (493, 58, 225, 643), (241, 644, 208, 21), (170, 500, 644, 241), (500, 51, 189, 644)])
_uv = me_plane.uv_layers.new(name='UVMap')
_uv.uv.foreach_set('vector', [0.9722, 0.9375, 1.0, 0.9375, 1.0, 1.0, 0.9722, 1.0, 0.02778, 0.9375, 0.05556, 0.9375, 0.05556, 1.0, 0.02778, 1.0, 0.08333, 0.9375, 0.1111, 0.9375, 0.1111, 1.0, 0.08333, 1.0, 0.1389, 0.9375, 0.1667, 0.9375, 0.1667, 1.0, 0.1389, 1.0, 0.1944, 0.9375, 0.2222, 0.9375, 0.2222, 1.0, 0.1944, 1.0, 0.25, 0.9375, 0.2778, 0.9375, 0.2778, 1.0, 0.25, 1.0, 0.3056, 0.9375, 0.3333, 0.9375, 0.3333, 1.0, 0.3056, 1.0, 0.3611, 0.9375, 0.3889, 0.9375, 0.3889, 1.0, 0.3611, 1.0, 0.4167, 0.9375, 0.4444, 0.9375, 0.4444, 1.0, 0.4167, 1.0, 0.4722, 0.9375, 0.5, 0.9375, 0.5, 1.0, 0.4722, 1.0, 0.5278, 0.9375, 0.5556, 0.9375, 0.5556, 1.0, 0.5278, 1.0, 0.5833, 0.9375, 0.6111, 0.9375, 0.6111, 1.0, 0.5833, 1.0, 0.6389, 0.9375, 0.6667, 0.9375, 0.6667, 1.0, 0.6389, 1.0, 0.6944, 0.9375, 0.7222, 0.9375, 0.7222, 1.0, 0.6944, 1.0, 0.75, 0.9375, 0.7778, 0.9375, 0.7778, 1.0, 0.75, 1.0, 0.8056, 0.9375, 0.8333, 0.9375, 0.8333, 1.0, 0.8056, 1.0, 0.8611, 0.9375, 0.8889, 0.9375, 0.8889, 1.0, 0.8611, 1.0, 0.9167, 0.9375, 0.9444, 0.9375, 0.9444, 1.0, 0.9167, 1.0, 0.9167, 0.0625, 0.9444, 0.0625, 0.9444, 0.125, 0.9167, 0.125, 0.9167, 0.1875, 0.9444, 0.1875, 0.9444, 0.25, 0.9167, 0.25, 0.9167, 0.3125, 0.9444, 0.3125, 0.9444, 0.375, 0.9167, 0.375, 0.9167, 0.4375, 0.9444, 0.4375, 0.9444, 0.5, 0.9167, 0.5, 0.9167, 0.5625, 0.9444, 0.5625, 0.9444, 0.625, 0.9167, 0.625, 0.9167, 0.6875, 0.9444, 0.6875, 0.9444, 0.75, 0.9167, 0.75, 0.9167, 0.8125, 0.9444, 0.8125, 0.9444, 0.875, 0.9167, 0.875, 0.8611, 0.0625, 0.8889, 0.0625, 0.8889, 0.125, 0.8611, 0.125, 0.8611, 0.1875, 0.8889, 0.1875, 0.8889, 0.25, 0.8611, 0.25, 0.8611, 0.3125, 0.8889, 0.3125, 0.8889, 0.375, 0.8611, 0.375, 0.8611, 0.4375, 0.8889, 0.4375, 0.8889, 0.5, 0.8611, 0.5, 0.8611, 0.5625, 0.8889, 0.5625, 0.8889, 0.625, 0.8611, 0.625, 0.8611, 0.6875, 0.8889, 0.6875, 0.8889, 0.75, 0.8611, 0.75, 0.8611, 0.8125, 0.8889, 0.8125, 0.8889, 0.875, 0.8611, 0.875, 0.8056, 0.0625, 0.8333, 0.0625, 0.8333, 0.125, 0.8056, 0.125, 0.8056, 0.1875, 0.8333, 0.1875, 0.8333, 0.25, 0.8056, 0.25, 0.8056, 0.3125, 0.8333, 0.3125, 0.8333, 0.375, 0.8056, 0.375, 0.8056, 0.4375, 0.8333, 0.4375, 0.8333, 0.5, 0.8056, 0.5, 0.8056, 0.5625, 0.8333, 0.5625, 0.8333, 0.625, 0.8056, 0.625, 0.8056, 0.6875, 0.8333, 0.6875, 0.8333, 0.75, 0.8056, 0.75, 0.8056, 0.8125, 0.8333, 0.8125, 0.8333, 0.875, 0.8056, 0.875, 0.75, 0.0625, 0.7778, 0.0625, 0.7778, 0.125, 0.75, 0.125, 0.75, 0.1875, 0.7778, 0.1875, 0.7778, 0.25, 0.75, 0.25, 0.75, 0.3125, 0.7778, 0.3125, 0.7778, 0.375, 0.75, 0.375, 0.75, 0.4375, 0.7778, 0.4375, 0.7778, 0.5, 0.75, 0.5, 0.75, 0.5625, 0.7778, 0.5625, 0.7778, 0.625, 0.75, 0.625, 0.75, 0.6875, 0.7778, 0.6875, 0.7778, 0.75, 0.75, 0.75, 0.75, 0.8125, 0.7778, 0.8125, 0.7778, 0.875, 0.75, 0.875, 0.6944, 0.0625, 0.7222, 0.0625, 0.7222, 0.125, 0.6944, 0.125, 0.6944, 0.1875, 0.7222, 0.1875, 0.7222, 0.25, 0.6944, 0.25, 0.6944, 0.3125, 0.7222, 0.3125, 0.7222, 0.375, 0.6944, 0.375, 0.6944, 0.4375, 0.7222, 0.4375, 0.7222, 0.5, 0.6944, 0.5, 0.6944, 0.5625, 0.7222, 0.5625, 0.7222, 0.625, 0.6944, 0.625, 0.6944, 0.6875, 0.7222, 0.6875, 0.7222, 0.75, 0.6944, 0.75, 0.6944, 0.8125, 0.7222, 0.8125, 0.7222, 0.875, 0.6944, 0.875, 0.6389, 0.0625, 0.6667, 0.0625, 0.6667, 0.125, 0.6389, 0.125, 0.6389, 0.1875, 0.6667, 0.1875, 0.6667, 0.25, 0.6389, 0.25, 0.6389, 0.3125, 0.6667, 0.3125, 0.6667, 0.375, 0.6389, 0.375, 0.6389, 0.4375, 0.6667, 0.4375, 0.6667, 0.5, 0.6389, 0.5, 0.6389, 0.5625, 0.6667, 0.5625, 0.6667, 0.625, 0.6389, 0.625, 0.6389, 0.6875, 0.6667, 0.6875, 0.6667, 0.75, 0.6389, 0.75, 0.6389, 0.8125, 0.6667, 0.8125, 0.6667, 0.875, 0.6389, 0.875, 0.5833, 0.0625, 0.6111, 0.0625, 0.6111, 0.125, 0.5833, 0.125, 0.5833, 0.1875, 0.6111, 0.1875, 0.6111, 0.25, 0.5833, 0.25, 0.5833, 0.3125, 0.6111, 0.3125, 0.6111, 0.375, 0.5833, 0.375, 0.5833, 0.4375, 0.6111, 0.4375, 0.6111, 0.5, 0.5833, 0.5, 0.5833, 0.5625, 0.6111, 0.5625, 0.6111, 0.625, 0.5833, 0.625, 0.5833, 0.6875, 0.6111, 0.6875, 0.6111, 0.75, 0.5833, 0.75, 0.5833, 0.8125, 0.6111, 0.8125, 0.6111, 0.875, 0.5833, 0.875, 0.5278, 0.0625, 0.5556, 0.0625, 0.5556, 0.125, 0.5278, 0.125, 0.5278, 0.1875, 0.5556, 0.1875, 0.5556, 0.25, 0.5278, 0.25, 0.5278, 0.3125, 0.5556, 0.3125, 0.5556, 0.375, 0.5278, 0.375, 0.5278, 0.4375, 0.5556, 0.4375, 0.5556, 0.5, 0.5278, 0.5, 0.5278, 0.5625, 0.5556, 0.5625, 0.5556, 0.625, 0.5278, 0.625, 0.5278, 0.6875, 0.5556, 0.6875, 0.5556, 0.75, 0.5278, 0.75, 0.5278, 0.8125, 0.5556, 0.8125, 0.5556, 0.875, 0.5278, 0.875, 0.4722, 0.0625, 0.5, 0.0625, 0.5, 0.125, 0.4722, 0.125, 0.4722, 0.1875, 0.5, 0.1875, 0.5, 0.25, 0.4722, 0.25, 0.4722, 0.3125, 0.5, 0.3125, 0.5, 0.375, 0.4722, 0.375, 0.4722, 0.4375, 0.5, 0.4375, 0.5, 0.5, 0.4722, 0.5, 0.4722, 0.5625, 0.5, 0.5625, 0.5, 0.625, 0.4722, 0.625, 0.4722, 0.6875, 0.5, 0.6875, 0.5, 0.75, 0.4722, 0.75, 0.4722, 0.8125, 0.5, 0.8125, 0.5, 0.875, 0.4722, 0.875, 0.4167, 0.0625, 0.4444, 0.0625, 0.4444, 0.125, 0.4167, 0.125, 0.4167, 0.1875, 0.4444, 0.1875, 0.4444, 0.25, 0.4167, 0.25, 0.4167, 0.3125, 0.4444, 0.3125, 0.4444, 0.375, 0.4167, 0.375, 0.4167, 0.4375, 0.4444, 0.4375, 0.4444, 0.5, 0.4167, 0.5, 0.4167, 0.5625, 0.4444, 0.5625, 0.4444, 0.625, 0.4167, 0.625, 0.4167, 0.6875, 0.4444, 0.6875, 0.4444, 0.75, 0.4167, 0.75, 0.4167, 0.8125, 0.4444, 0.8125, 0.4444, 0.875, 0.4167, 0.875, 0.3611, 0.0625, 0.3889, 0.0625, 0.3889, 0.125, 0.3611, 0.125, 0.3611, 0.1875, 0.3889, 0.1875, 0.3889, 0.25, 0.3611, 0.25, 0.3611, 0.3125, 0.3889, 0.3125, 0.3889, 0.375, 0.3611, 0.375, 0.3611, 0.4375, 0.3889, 0.4375, 0.3889, 0.5, 0.3611, 0.5, 0.3611, 0.5625, 0.3889, 0.5625, 0.3889, 0.625, 0.3611, 0.625, 0.3611, 0.6875, 0.3889, 0.6875, 0.3889, 0.75, 0.3611, 0.75, 0.3611, 0.8125, 0.3889, 0.8125, 0.3889, 0.875, 0.3611, 0.875, 0.3056, 0.0625, 0.3333, 0.0625, 0.3333, 0.125, 0.3056, 0.125, 0.3056, 0.1875, 0.3333, 0.1875, 0.3333, 0.25, 0.3056, 0.25, 0.3056, 0.3125, 0.3333, 0.3125, 0.3333, 0.375, 0.3056, 0.375, 0.3056, 0.4375, 0.3333, 0.4375, 0.3333, 0.5, 0.3056, 0.5, 0.3056, 0.5625, 0.3333, 0.5625, 0.3333, 0.625, 0.3056, 0.625, 0.3056, 0.6875, 0.3333, 0.6875, 0.3333, 0.75, 0.3056, 0.75, 0.3056, 0.8125, 0.3333, 0.8125, 0.3333, 0.875, 0.3056, 0.875, 0.25, 0.0625, 0.2778, 0.0625, 0.2778, 0.125, 0.25, 0.125, 0.25, 0.1875, 0.2778, 0.1875, 0.2778, 0.25, 0.25, 0.25, 0.25, 0.3125, 0.2778, 0.3125, 0.2778, 0.375, 0.25, 0.375, 0.25, 0.4375, 0.2778, 0.4375, 0.2778, 0.5, 0.25, 0.5, 0.25, 0.5625, 0.2778, 0.5625, 0.2778, 0.625, 0.25, 0.625, 0.25, 0.6875, 0.2778, 0.6875, 0.2778, 0.75, 0.25, 0.75, 0.25, 0.8125, 0.2778, 0.8125, 0.2778, 0.875, 0.25, 0.875, 0.1944, 0.0625, 0.2222, 0.0625, 0.2222, 0.125, 0.1944, 0.125, 0.1944, 0.1875, 0.2222, 0.1875, 0.2222, 0.25, 0.1944, 0.25, 0.1944, 0.3125, 0.2222, 0.3125, 0.2222, 0.375, 0.1944, 0.375, 0.1944, 0.4375, 0.2222, 0.4375, 0.2222, 0.5, 0.1944, 0.5, 0.1944, 0.5625, 0.2222, 0.5625, 0.2222, 0.625, 0.1944, 0.625, 0.1944, 0.6875, 0.2222, 0.6875, 0.2222, 0.75, 0.1944, 0.75, 0.1944, 0.8125, 0.2222, 0.8125, 0.2222, 0.875, 0.1944, 0.875, 0.1389, 0.0625, 0.1667, 0.0625, 0.1667, 0.125, 0.1389, 0.125, 0.1389, 0.1875, 0.1667, 0.1875, 0.1667, 0.25, 0.1389, 0.25, 0.1389, 0.3125, 0.1667, 0.3125, 0.1667, 0.375, 0.1389, 0.375, 0.1389, 0.4375, 0.1667, 0.4375, 0.1667, 0.5, 0.1389, 0.5, 0.1389, 0.5625, 0.1667, 0.5625, 0.1667, 0.625, 0.1389, 0.625, 0.1389, 0.6875, 0.1667, 0.6875, 0.1667, 0.75, 0.1389, 0.75, 0.1389, 0.8125, 0.1667, 0.8125, 0.1667, 0.875, 0.1389, 0.875, 0.08333, 0.0625, 0.1111, 0.0625, 0.1111, 0.125, 0.08333, 0.125, 0.08333, 0.1875, 0.1111, 0.1875, 0.1111, 0.25, 0.08333, 0.25, 0.08333, 0.3125, 0.1111, 0.3125, 0.1111, 0.375, 0.08333, 0.375, 0.08333, 0.4375, 0.1111, 0.4375, 0.1111, 0.5, 0.08333, 0.5, 0.08333, 0.5625, 0.1111, 0.5625, 0.1111, 0.625, 0.08333, 0.625, 0.08333, 0.6875, 0.1111, 0.6875, 0.1111, 0.75, 0.08333, 0.75, 0.08333, 0.8125, 0.1111, 0.8125, 0.1111, 0.875, 0.08333, 0.875, 0.02778, 0.0625, 0.05556, 0.0625, 0.05556, 0.125, 0.02778, 0.125, 0.02778, 0.1875, 0.05556, 0.1875, 0.05556, 0.25, 0.02778, 0.25, 0.02778, 0.3125, 0.05556, 0.3125, 0.05556, 0.375, 0.02778, 0.375, 0.02778, 0.4375, 0.05556, 0.4375, 0.05556, 0.5, 0.02778, 0.5, 0.02778, 0.5625, 0.05556, 0.5625, 0.05556, 0.625, 0.02778, 0.625, 0.02778, 0.6875, 0.05556, 0.6875, 0.05556, 0.75, 0.02778, 0.75, 0.02778, 0.8125, 0.05556, 0.8125, 0.05556, 0.875, 0.02778, 0.875, 0.9722, 0.0625, 1.0, 0.0625, 1.0, 0.125, 0.9722, 0.125, 0.9722, 0.1875, 1.0, 0.1875, 1.0, 0.25, 0.9722, 0.25, 0.9722, 0.3125, 1.0, 0.3125, 1.0, 0.375, 0.9722, 0.375, 0.9722, 0.4375, 1.0, 0.4375, 1.0, 0.5, 0.9722, 0.5, 0.9722, 0.5625, 1.0, 0.5625, 1.0, 0.625, 0.9722, 0.625, 0.9722, 0.6875, 1.0, 0.6875, 1.0, 0.75, 0.9722, 0.75, 0.9722, 0.8125, 1.0, 0.8125, 1.0, 0.875, 0.9722, 0.875, 0.0, 0.0, 0.0, 0.0, 0.0, 0.0, 0.0, 0.0, 0.0, 0.0, 0.0, 0.0, 0.0, 0.0, 0.0, 0.0, 0.0, 0.0, 0.0, 0.0, 0.0, 0.0, 0.0, 0.0, 0.0, 0.0, 0.0, 0.0, 0.0, 0.0, 0.0, 0.0, 0.0, 0.0, 0.0, 0.0, 0.0, 0.0, 0.0, 0.0, 0.0, 0.0, 0.0, 0.0, 0.0, 0.0, 0.0, 0.0, 0.0, 0.0, 0.0, 0.0, 0.0, 0.0, 0.0, 0.0, 0.0, 0.0, 0.0, 0.0, 0.0, 0.0, 0.0, 0.0, 0.0, 0.0, 0.0, 0.0, 0.0, 0.0, 0.0, 0.0, 0.9444, 0.8125, 0.9722, 0.8125, 0.9722, 0.875, 0.9444, 0.875, 0.9444, 0.75, 0.9722, 0.75, 0.9722, 0.8125, 0.9444, 0.8125, 0.9722, 0.75, 1.0, 0.75, 1.0, 0.8125, 0.9722, 0.8125, 0.9444, 0.6875, 0.9722, 0.6875, 0.9722, 0.75, 0.9444, 0.75, 0.9444, 0.625, 0.9722, 0.625, 0.9722, 0.6875, 0.9444, 0.6875, 0.9722, 0.625, 1.0, 0.625, 1.0, 0.6875, 0.9722, 0.6875, 0.9444, 0.5625, 0.9722, 0.5625, 0.9722, 0.625, 0.9444, 0.625, 0.9444, 0.5, 0.9722, 0.5, 0.9722, 0.5625, 0.9444, 0.5625, 0.9722, 0.5, 1.0, 0.5, 1.0, 0.5625, 0.9722, 0.5625, 0.9444, 0.4375, 0.9722, 0.4375, 0.9722, 0.5, 0.9444, 0.5, 0.9444, 0.375, 0.9722, 0.375, 0.9722, 0.4375, 0.9444, 0.4375, 0.9722, 0.375, 1.0, 0.375, 1.0, 0.4375, 0.9722, 0.4375, 0.9444, 0.3125, 0.9722, 0.3125, 0.9722, 0.375, 0.9444, 0.375, 0.9444, 0.25, 0.9722, 0.25, 0.9722, 0.3125, 0.9444, 0.3125, 0.9722, 0.25, 1.0, 0.25, 1.0, 0.3125, 0.9722, 0.3125, 0.9444, 0.1875, 0.9722, 0.1875, 0.9722, 0.25, 0.9444, 0.25, 0.9444, 0.125, 0.9722, 0.125, 0.9722, 0.1875, 0.9444, 0.1875, 0.9722, 0.125, 1.0, 0.125, 1.0, 0.1875, 0.9722, 0.1875, 0.9444, 0.0625, 0.9722, 0.0625, 0.9722, 0.125, 0.9444, 0.125, 0.9444, 0.0, 0.9722, 0.0, 0.9722, 0.0625, 0.9444, 0.0625, 0.9722, 0.0, 1.0, 0.0, 1.0, 0.0625, 0.9722, 0.0625, 0.0, 0.8125, 0.02778, 0.8125, 0.02778, 0.875, 0.0, 0.875, 0.0, 0.75, 0.02778, 0.75, 0.02778, 0.8125, 0.0, 0.8125, 0.02778, 0.75, 0.05556, 0.75, 0.05556, 0.8125, 0.02778, 0.8125, 0.0, 0.6875, 0.02778, 0.6875, 0.02778, 0.75, 0.0, 0.75, 0.0, 0.625, 0.02778, 0.625, 0.02778, 0.6875, 0.0, 0.6875, 0.02778, 0.625, 0.05556, 0.625, 0.05556, 0.6875, 0.02778, 0.6875, 0.0, 0.5625, 0.02778, 0.5625, 0.02778, 0.625, 0.0, 0.625, 0.0, 0.5, 0.02778, 0.5, 0.02778, 0.5625, 0.0, 0.5625, 0.02778, 0.5, 0.05556, 0.5, 0.05556, 0.5625, 0.02778, 0.5625, 0.0, 0.4375, 0.02778, 0.4375, 0.02778, 0.5, 0.0, 0.5, 0.0, 0.375, 0.02778, 0.375, 0.02778, 0.4375, 0.0, 0.4375, 0.02778, 0.375, 0.05556, 0.375, 0.05556, 0.4375, 0.02778, 0.4375, 0.0, 0.3125, 0.02778, 0.3125, 0.02778, 0.375, 0.0, 0.375, 0.0, 0.25, 0.02778, 0.25, 0.02778, 0.3125, 0.0, 0.3125, 0.02778, 0.25, 0.05556, 0.25, 0.05556, 0.3125, 0.02778, 0.3125, 0.0, 0.1875, 0.02778, 0.1875, 0.02778, 0.25, 0.0, 0.25, 0.0, 0.125, 0.02778, 0.125, 0.02778, 0.1875, 0.0, 0.1875, 0.02778, 0.125, 0.05556, 0.125, 0.05556, 0.1875, 0.02778, 0.1875, 0.0, 0.0625, 0.02778, 0.0625, 0.02778, 0.125, 0.0, 0.125, 0.0, 0.0, 0.02778, 0.0, 0.02778, 0.0625, 0.0, 0.0625, 0.02778, 0.0, 0.05556, 0.0, 0.05556, 0.0625, 0.02778, 0.0625, 0.05556, 0.8125, 0.08333, 0.8125, 0.08333, 0.875, 0.05556, 0.875, 0.05556, 0.75, 0.08333, 0.75, 0.08333, 0.8125, 0.05556, 0.8125, 0.08333, 0.75, 0.1111, 0.75, 0.1111, 0.8125, 0.08333, 0.8125, 0.05556, 0.6875, 0.08333, 0.6875, 0.08333, 0.75, 0.05556, 0.75, 0.05556, 0.625, 0.08333, 0.625, 0.08333, 0.6875, 0.05556, 0.6875, 0.08333, 0.625, 0.1111, 0.625, 0.1111, 0.6875, 0.08333, 0.6875, 0.05556, 0.5625, 0.08333, 0.5625, 0.08333, 0.625, 0.05556, 0.625, 0.05556, 0.5, 0.08333, 0.5, 0.08333, 0.5625, 0.05556, 0.5625, 0.08333, 0.5, 0.1111, 0.5, 0.1111, 0.5625, 0.08333, 0.5625, 0.05556, 0.4375, 0.08333, 0.4375, 0.08333, 0.5, 0.05556, 0.5, 0.05556, 0.375, 0.08333, 0.375, 0.08333, 0.4375, 0.05556, 0.4375, 0.08333, 0.375, 0.1111, 0.375, 0.1111, 0.4375, 0.08333, 0.4375, 0.05556, 0.3125, 0.08333, 0.3125, 0.08333, 0.375, 0.05556, 0.375, 0.05556, 0.25, 0.08333, 0.25, 0.08333, 0.3125, 0.05556, 0.3125, 0.08333, 0.25, 0.1111, 0.25, 0.1111, 0.3125, 0.08333, 0.3125, 0.05556, 0.1875, 0.08333, 0.1875, 0.08333, 0.25, 0.05556, 0.25, 0.05556, 0.125, 0.08333, 0.125, 0.08333, 0.1875, 0.05556, 0.1875, 0.08333, 0.125, 0.1111, 0.125, 0.1111, 0.1875, 0.08333, 0.1875, 0.05556, 0.0625, 0.08333, 0.0625, 0.08333, 0.125, 0.05556, 0.125, 0.05556, 0.0, 0.08333, 0.0, 0.08333, 0.0625, 0.05556, 0.0625, 0.08333, 0.0, 0.1111, 0.0, 0.1111, 0.0625, 0.08333, 0.0625, 0.1111, 0.8125, 0.1389, 0.8125, 0.1389, 0.875, 0.1111, 0.875, 0.1111, 0.75, 0.1389, 0.75, 0.1389, 0.8125, 0.1111, 0.8125, 0.1389, 0.75, 0.1667, 0.75, 0.1667, 0.8125, 0.1389, 0.8125, 0.1111, 0.6875, 0.1389, 0.6875, 0.1389, 0.75, 0.1111, 0.75, 0.1111, 0.625, 0.1389, 0.625, 0.1389, 0.6875, 0.1111, 0.6875, 0.1389, 0.625, 0.1667, 0.625, 0.1667, 0.6875, 0.1389, 0.6875, 0.1111, 0.5625, 0.1389, 0.5625, 0.1389, 0.625, 0.1111, 0.625, 0.1111, 0.5, 0.1389, 0.5, 0.1389, 0.5625, 0.1111, 0.5625, 0.1389, 0.5, 0.1667, 0.5, 0.1667, 0.5625, 0.1389, 0.5625, 0.1111, 0.4375, 0.1389, 0.4375, 0.1389, 0.5, 0.1111, 0.5, 0.1111, 0.375, 0.1389, 0.375, 0.1389, 0.4375, 0.1111, 0.4375, 0.1389, 0.375, 0.1667, 0.375, 0.1667, 0.4375, 0.1389, 0.4375, 0.1111, 0.3125, 0.1389, 0.3125, 0.1389, 0.375, 0.1111, 0.375, 0.1111, 0.25, 0.1389, 0.25, 0.1389, 0.3125, 0.1111, 0.3125, 0.1389, 0.25, 0.1667, 0.25, 0.1667, 0.3125, 0.1389, 0.3125, 0.1111, 0.1875, 0.1389, 0.1875, 0.1389, 0.25, 0.1111, 0.25, 0.1111, 0.125, 0.1389, 0.125, 0.1389, 0.1875, 0.1111, 0.1875, 0.1389, 0.125, 0.1667, 0.125, 0.1667, 0.1875, 0.1389, 0.1875, 0.1111, 0.0625, 0.1389, 0.0625, 0.1389, 0.125, 0.1111, 0.125, 0.1111, 0.0, 0.1389, 0.0, 0.1389, 0.0625, 0.1111, 0.0625, 0.1389, 0.0, 0.1667, 0.0, 0.1667, 0.0625, 0.1389, 0.0625, 0.1667, 0.8125, 0.1944, 0.8125, 0.1944, 0.875, 0.1667, 0.875, 0.1667, 0.75, 0.1944, 0.75, 0.1944, 0.8125, 0.1667, 0.8125, 0.1944, 0.75, 0.2222, 0.75, 0.2222, 0.8125, 0.1944, 0.8125, 0.1667, 0.6875, 0.1944, 0.6875, 0.1944, 0.75, 0.1667, 0.75, 0.1667, 0.625, 0.1944, 0.625, 0.1944, 0.6875, 0.1667, 0.6875, 0.1944, 0.625, 0.2222, 0.625, 0.2222, 0.6875, 0.1944, 0.6875, 0.1667, 0.5625, 0.1944, 0.5625, 0.1944, 0.625, 0.1667, 0.625, 0.1667, 0.5, 0.1944, 0.5, 0.1944, 0.5625, 0.1667, 0.5625, 0.1944, 0.5, 0.2222, 0.5, 0.2222, 0.5625, 0.1944, 0.5625, 0.1667, 0.4375, 0.1944, 0.4375, 0.1944, 0.5, 0.1667, 0.5, 0.1667, 0.375, 0.1944, 0.375, 0.1944, 0.4375, 0.1667, 0.4375, 0.1944, 0.375, 0.2222, 0.375, 0.2222, 0.4375, 0.1944, 0.4375, 0.1667, 0.3125, 0.1944, 0.3125, 0.1944, 0.375, 0.1667, 0.375, 0.1667, 0.25, 0.1944, 0.25, 0.1944, 0.3125, 0.1667, 0.3125, 0.1944, 0.25, 0.2222, 0.25, 0.2222, 0.3125, 0.1944, 0.3125, 0.1667, 0.1875, 0.1944, 0.1875, 0.1944, 0.25, 0.1667, 0.25, 0.1667, 0.125, 0.1944, 0.125, 0.1944, 0.1875, 0.1667, 0.1875, 0.1944, 0.125, 0.2222, 0.125, 0.2222, 0.1875, 0.1944, 0.1875, 0.1667, 0.0625, 0.1944, 0.0625, 0.1944, 0.125, 0.1667, 0.125, 0.1667, 0.0, 0.1944, 0.0, 0.1944, 0.0625, 0.1667, 0.0625, 0.1944, 0.0, 0.2222, 0.0, 0.2222, 0.0625, 0.1944, 0.0625, 0.2222, 0.8125, 0.25, 0.8125, 0.25, 0.875, 0.2222, 0.875, 0.2222, 0.75, 0.25, 0.75, 0.25, 0.8125, 0.2222, 0.8125, 0.25, 0.75, 0.2778, 0.75, 0.2778, 0.8125, 0.25, 0.8125, 0.2222, 0.6875, 0.25, 0.6875, 0.25, 0.75, 0.2222, 0.75, 0.2222, 0.625, 0.25, 0.625, 0.25, 0.6875, 0.2222, 0.6875, 0.25, 0.625, 0.2778, 0.625, 0.2778, 0.6875, 0.25, 0.6875, 0.2222, 0.5625, 0.25, 0.5625, 0.25, 0.625, 0.2222, 0.625, 0.2222, 0.5, 0.25, 0.5, 0.25, 0.5625, 0.2222, 0.5625, 0.25, 0.5, 0.2778, 0.5, 0.2778, 0.5625, 0.25, 0.5625, 0.2222, 0.4375, 0.25, 0.4375, 0.25, 0.5, 0.2222, 0.5, 0.2222, 0.375, 0.25, 0.375, 0.25, 0.4375, 0.2222, 0.4375, 0.25, 0.375, 0.2778, 0.375, 0.2778, 0.4375, 0.25, 0.4375, 0.2222, 0.3125, 0.25, 0.3125, 0.25, 0.375, 0.2222, 0.375, 0.2222, 0.25, 0.25, 0.25, 0.25, 0.3125, 0.2222, 0.3125, 0.25, 0.25, 0.2778, 0.25, 0.2778, 0.3125, 0.25, 0.3125, 0.2222, 0.1875, 0.25, 0.1875, 0.25, 0.25, 0.2222, 0.25, 0.2222, 0.125, 0.25, 0.125, 0.25, 0.1875, 0.2222, 0.1875, 0.25, 0.125, 0.2778, 0.125, 0.2778, 0.1875, 0.25, 0.1875, 0.2222, 0.0625, 0.25, 0.0625, 0.25, 0.125, 0.2222, 0.125, 0.2222, 0.0, 0.25, 0.0, 0.25, 0.0625, 0.2222, 0.0625, 0.25, 0.0, 0.2778, 0.0, 0.2778, 0.0625, 0.25, 0.0625, 0.2778, 0.8125, 0.3056, 0.8125, 0.3056, 0.875, 0.2778, 0.875, 0.2778, 0.75, 0.3056, 0.75, 0.3056, 0.8125, 0.2778, 0.8125, 0.3056, 0.75, 0.3333, 0.75, 0.3333, 0.8125, 0.3056, 0.8125, 0.2778, 0.6875, 0.3056, 0.6875, 0.3056, 0.75, 0.2778, 0.75, 0.2778, 0.625, 0.3056, 0.625, 0.3056, 0.6875, 0.2778, 0.6875, 0.3056, 0.625, 0.3333, 0.625, 0.3333, 0.6875, 0.3056, 0.6875, 0.2778, 0.5625, 0.3056, 0.5625, 0.3056, 0.625, 0.2778, 0.625, 0.2778, 0.5, 0.3056, 0.5, 0.3056, 0.5625, 0.2778, 0.5625, 0.3056, 0.5, 0.3333, 0.5, 0.3333, 0.5625, 0.3056, 0.5625, 0.2778, 0.4375, 0.3056, 0.4375, 0.3056, 0.5, 0.2778, 0.5, 0.2778, 0.375, 0.3056, 0.375, 0.3056, 0.4375, 0.2778, 0.4375, 0.3056, 0.375, 0.3333, 0.375, 0.3333, 0.4375, 0.3056, 0.4375, 0.2778, 0.3125, 0.3056, 0.3125, 0.3056, 0.375, 0.2778, 0.375, 0.2778, 0.25, 0.3056, 0.25, 0.3056, 0.3125, 0.2778, 0.3125, 0.3056, 0.25, 0.3333, 0.25, 0.3333, 0.3125, 0.3056, 0.3125, 0.2778, 0.1875, 0.3056, 0.1875, 0.3056, 0.25, 0.2778, 0.25, 0.2778, 0.125, 0.3056, 0.125, 0.3056, 0.1875, 0.2778, 0.1875, 0.3056, 0.125, 0.3333, 0.125, 0.3333, 0.1875, 0.3056, 0.1875, 0.2778, 0.0625, 0.3056, 0.0625, 0.3056, 0.125, 0.2778, 0.125, 0.2778, 0.0, 0.3056, 0.0, 0.3056, 0.0625, 0.2778, 0.0625, 0.3056, 0.0, 0.3333, 0.0, 0.3333, 0.0625, 0.3056, 0.0625, 0.3333, 0.8125, 0.3611, 0.8125, 0.3611, 0.875, 0.3333, 0.875, 0.3333, 0.75, 0.3611, 0.75, 0.3611, 0.8125, 0.3333, 0.8125, 0.3611, 0.75, 0.3889, 0.75, 0.3889, 0.8125, 0.3611, 0.8125, 0.3333, 0.6875, 0.3611, 0.6875, 0.3611, 0.75, 0.3333, 0.75, 0.3333, 0.625, 0.3611, 0.625, 0.3611, 0.6875, 0.3333, 0.6875, 0.3611, 0.625, 0.3889, 0.625, 0.3889, 0.6875, 0.3611, 0.6875, 0.3333, 0.5625, 0.3611, 0.5625, 0.3611, 0.625, 0.3333, 0.625, 0.3333, 0.5, 0.3611, 0.5, 0.3611, 0.5625, 0.3333, 0.5625, 0.3611, 0.5, 0.3889, 0.5, 0.3889, 0.5625, 0.3611, 0.5625, 0.3333, 0.4375, 0.3611, 0.4375, 0.3611, 0.5, 0.3333, 0.5, 0.3333, 0.375, 0.3611, 0.375, 0.3611, 0.4375, 0.3333, 0.4375, 0.3611, 0.375, 0.3889, 0.375, 0.3889, 0.4375, 0.3611, 0.4375, 0.3333, 0.3125, 0.3611, 0.3125, 0.3611, 0.375, 0.3333, 0.375, 0.3333, 0.25, 0.3611, 0.25, 0.3611, 0.3125, 0.3333, 0.3125, 0.3611, 0.25, 0.3889, 0.25, 0.3889, 0.3125, 0.3611, 0.3125, 0.3333, 0.1875, 0.3611, 0.1875, 0.3611, 0.25, 0.3333, 0.25, 0.3333, 0.125, 0.3611, 0.125, 0.3611, 0.1875, 0.3333, 0.1875, 0.3611, 0.125, 0.3889, 0.125, 0.3889, 0.1875, 0.3611, 0.1875, 0.3333, 0.0625, 0.3611, 0.0625, 0.3611, 0.125, 0.3333, 0.125, 0.3333, 0.0, 0.3611, 0.0, 0.3611, 0.0625, 0.3333, 0.0625, 0.3611, 0.0, 0.3889, 0.0, 0.3889, 0.0625, 0.3611, 0.0625, 0.3889, 0.8125, 0.4167, 0.8125, 0.4167, 0.875, 0.3889, 0.875, 0.3889, 0.75, 0.4167, 0.75, 0.4167, 0.8125, 0.3889, 0.8125, 0.4167, 0.75, 0.4444, 0.75, 0.4444, 0.8125, 0.4167, 0.8125, 0.3889, 0.6875, 0.4167, 0.6875, 0.4167, 0.75, 0.3889, 0.75, 0.3889, 0.625, 0.4167, 0.625, 0.4167, 0.6875, 0.3889, 0.6875, 0.4167, 0.625, 0.4444, 0.625, 0.4444, 0.6875, 0.4167, 0.6875, 0.3889, 0.5625, 0.4167, 0.5625, 0.4167, 0.625, 0.3889, 0.625, 0.3889, 0.5, 0.4167, 0.5, 0.4167, 0.5625, 0.3889, 0.5625, 0.4167, 0.5, 0.4444, 0.5, 0.4444, 0.5625, 0.4167, 0.5625, 0.3889, 0.4375, 0.4167, 0.4375, 0.4167, 0.5, 0.3889, 0.5, 0.3889, 0.375, 0.4167, 0.375, 0.4167, 0.4375, 0.3889, 0.4375, 0.4167, 0.375, 0.4444, 0.375, 0.4444, 0.4375, 0.4167, 0.4375, 0.3889, 0.3125, 0.4167, 0.3125, 0.4167, 0.375, 0.3889, 0.375, 0.3889, 0.25, 0.4167, 0.25, 0.4167, 0.3125, 0.3889, 0.3125, 0.4167, 0.25, 0.4444, 0.25, 0.4444, 0.3125, 0.4167, 0.3125, 0.3889, 0.1875, 0.4167, 0.1875, 0.4167, 0.25, 0.3889, 0.25, 0.3889, 0.125, 0.4167, 0.125, 0.4167, 0.1875, 0.3889, 0.1875, 0.4167, 0.125, 0.4444, 0.125, 0.4444, 0.1875, 0.4167, 0.1875, 0.3889, 0.0625, 0.4167, 0.0625, 0.4167, 0.125, 0.3889, 0.125, 0.3889, 0.0, 0.4167, 0.0, 0.4167, 0.0625, 0.3889, 0.0625, 0.4167, 0.0, 0.4444, 0.0, 0.4444, 0.0625, 0.4167, 0.0625, 0.4444, 0.8125, 0.4722, 0.8125, 0.4722, 0.875, 0.4444, 0.875, 0.4444, 0.75, 0.4722, 0.75, 0.4722, 0.8125, 0.4444, 0.8125, 0.4722, 0.75, 0.5, 0.75, 0.5, 0.8125, 0.4722, 0.8125, 0.4444, 0.6875, 0.4722, 0.6875, 0.4722, 0.75, 0.4444, 0.75, 0.4444, 0.625, 0.4722, 0.625, 0.4722, 0.6875, 0.4444, 0.6875, 0.4722, 0.625, 0.5, 0.625, 0.5, 0.6875, 0.4722, 0.6875, 0.4444, 0.5625, 0.4722, 0.5625, 0.4722, 0.625, 0.4444, 0.625, 0.4444, 0.5, 0.4722, 0.5, 0.4722, 0.5625, 0.4444, 0.5625, 0.4722, 0.5, 0.5, 0.5, 0.5, 0.5625, 0.4722, 0.5625, 0.4444, 0.4375, 0.4722, 0.4375, 0.4722, 0.5, 0.4444, 0.5, 0.4444, 0.375, 0.4722, 0.375, 0.4722, 0.4375, 0.4444, 0.4375, 0.4722, 0.375, 0.5, 0.375, 0.5, 0.4375, 0.4722, 0.4375, 0.4444, 0.3125, 0.4722, 0.3125, 0.4722, 0.375, 0.4444, 0.375, 0.4444, 0.25, 0.4722, 0.25, 0.4722, 0.3125, 0.4444, 0.3125, 0.4722, 0.25, 0.5, 0.25, 0.5, 0.3125, 0.4722, 0.3125, 0.4444, 0.1875, 0.4722, 0.1875, 0.4722, 0.25, 0.4444, 0.25, 0.4444, 0.125, 0.4722, 0.125, 0.4722, 0.1875, 0.4444, 0.1875, 0.4722, 0.125, 0.5, 0.125, 0.5, 0.1875, 0.4722, 0.1875, 0.4444, 0.0625, 0.4722, 0.0625, 0.4722, 0.125, 0.4444, 0.125, 0.4444, 0.0, 0.4722, 0.0, 0.4722, 0.0625, 0.4444, 0.0625, 0.4722, 0.0, 0.5, 0.0, 0.5, 0.0625, 0.4722, 0.0625, 0.5, 0.8125, 0.5278, 0.8125, 0.5278, 0.875, 0.5, 0.875, 0.5, 0.75, 0.5278, 0.75, 0.5278, 0.8125, 0.5, 0.8125, 0.5278, 0.75, 0.5556, 0.75, 0.5556, 0.8125, 0.5278, 0.8125, 0.5, 0.6875, 0.5278, 0.6875, 0.5278, 0.75, 0.5, 0.75, 0.5, 0.625, 0.5278, 0.625, 0.5278, 0.6875, 0.5, 0.6875, 0.5278, 0.625, 0.5556, 0.625, 0.5556, 0.6875, 0.5278, 0.6875, 0.5, 0.5625, 0.5278, 0.5625, 0.5278, 0.625, 0.5, 0.625, 0.5, 0.5, 0.5278, 0.5, 0.5278, 0.5625, 0.5, 0.5625, 0.5278, 0.5, 0.5556, 0.5, 0.5556, 0.5625, 0.5278, 0.5625, 0.5, 0.4375, 0.5278, 0.4375, 0.5278, 0.5, 0.5, 0.5, 0.5, 0.375, 0.5278, 0.375, 0.5278, 0.4375, 0.5, 0.4375, 0.5278, 0.375, 0.5556, 0.375, 0.5556, 0.4375, 0.5278, 0.4375, 0.5, 0.3125, 0.5278, 0.3125, 0.5278, 0.375, 0.5, 0.375, 0.5, 0.25, 0.5278, 0.25, 0.5278, 0.3125, 0.5, 0.3125, 0.5278, 0.25, 0.5556, 0.25, 0.5556, 0.3125, 0.5278, 0.3125, 0.5, 0.1875, 0.5278, 0.1875, 0.5278, 0.25, 0.5, 0.25, 0.5, 0.125, 0.5278, 0.125, 0.5278, 0.1875, 0.5, 0.1875, 0.5278, 0.125, 0.5556, 0.125, 0.5556, 0.1875, 0.5278, 0.1875, 0.5, 0.0625, 0.5278, 0.0625, 0.5278, 0.125, 0.5, 0.125, 0.5, 0.0, 0.5278, 0.0, 0.5278, 0.0625, 0.5, 0.0625, 0.5278, 0.0, 0.5556, 0.0, 0.5556, 0.0625, 0.5278, 0.0625, 0.5556, 0.8125, 0.5833, 0.8125, 0.5833, 0.875, 0.5556, 0.875, 0.5556, 0.75, 0.5833, 0.75, 0.5833, 0.8125, 0.5556, 0.8125, 0.5833, 0.75, 0.6111, 0.75, 0.6111, 0.8125, 0.5833, 0.8125, 0.5556, 0.6875, 0.5833, 0.6875, 0.5833, 0.75, 0.5556, 0.75, 0.5556, 0.625, 0.5833, 0.625, 0.5833, 0.6875, 0.5556, 0.6875, 0.5833, 0.625, 0.6111, 0.625, 0.6111, 0.6875, 0.5833, 0.6875, 0.5556, 0.5625, 0.5833, 0.5625, 0.5833, 0.625, 0.5556, 0.625, 0.5556, 0.5, 0.5833, 0.5, 0.5833, 0.5625, 0.5556, 0.5625, 0.5833, 0.5, 0.6111, 0.5, 0.6111, 0.5625, 0.5833, 0.5625, 0.5556, 0.4375, 0.5833, 0.4375, 0.5833, 0.5, 0.5556, 0.5, 0.5556, 0.375, 0.5833, 0.375, 0.5833, 0.4375, 0.5556, 0.4375, 0.5833, 0.375, 0.6111, 0.375, 0.6111, 0.4375, 0.5833, 0.4375, 0.5556, 0.3125, 0.5833, 0.3125, 0.5833, 0.375, 0.5556, 0.375, 0.5556, 0.25, 0.5833, 0.25, 0.5833, 0.3125, 0.5556, 0.3125, 0.5833, 0.25, 0.6111, 0.25, 0.6111, 0.3125, 0.5833, 0.3125, 0.5556, 0.1875, 0.5833, 0.1875, 0.5833, 0.25, 0.5556, 0.25, 0.5556, 0.125, 0.5833, 0.125, 0.5833, 0.1875, 0.5556, 0.1875, 0.5833, 0.125, 0.6111, 0.125, 0.6111, 0.1875, 0.5833, 0.1875, 0.5556, 0.0625, 0.5833, 0.0625, 0.5833, 0.125, 0.5556, 0.125, 0.5556, 0.0, 0.5833, 0.0, 0.5833, 0.0625, 0.5556, 0.0625, 0.5833, 0.0, 0.6111, 0.0, 0.6111, 0.0625, 0.5833, 0.0625, 0.6111, 0.8125, 0.6389, 0.8125, 0.6389, 0.875, 0.6111, 0.875, 0.6111, 0.75, 0.6389, 0.75, 0.6389, 0.8125, 0.6111, 0.8125, 0.6389, 0.75, 0.6667, 0.75, 0.6667, 0.8125, 0.6389, 0.8125, 0.6111, 0.6875, 0.6389, 0.6875, 0.6389, 0.75, 0.6111, 0.75, 0.6111, 0.625, 0.6389, 0.625, 0.6389, 0.6875, 0.6111, 0.6875, 0.6389, 0.625, 0.6667, 0.625, 0.6667, 0.6875, 0.6389, 0.6875, 0.6111, 0.5625, 0.6389, 0.5625, 0.6389, 0.625, 0.6111, 0.625, 0.6111, 0.5, 0.6389, 0.5, 0.6389, 0.5625, 0.6111, 0.5625, 0.6389, 0.5, 0.6667, 0.5, 0.6667, 0.5625, 0.6389, 0.5625, 0.6111, 0.4375, 0.6389, 0.4375, 0.6389, 0.5, 0.6111, 0.5, 0.6111, 0.375, 0.6389, 0.375, 0.6389, 0.4375, 0.6111, 0.4375, 0.6389, 0.375, 0.6667, 0.375, 0.6667, 0.4375, 0.6389, 0.4375, 0.6111, 0.3125, 0.6389, 0.3125, 0.6389, 0.375, 0.6111, 0.375, 0.6111, 0.25, 0.6389, 0.25, 0.6389, 0.3125, 0.6111, 0.3125, 0.6389, 0.25, 0.6667, 0.25, 0.6667, 0.3125, 0.6389, 0.3125, 0.6111, 0.1875, 0.6389, 0.1875, 0.6389, 0.25, 0.6111, 0.25, 0.6111, 0.125, 0.6389, 0.125, 0.6389, 0.1875, 0.6111, 0.1875, 0.6389, 0.125, 0.6667, 0.125, 0.6667, 0.1875, 0.6389, 0.1875, 0.6111, 0.0625, 0.6389, 0.0625, 0.6389, 0.125, 0.6111, 0.125, 0.6111, 0.0, 0.6389, 0.0, 0.6389, 0.0625, 0.6111, 0.0625, 0.6389, 0.0, 0.6667, 0.0, 0.6667, 0.0625, 0.6389, 0.0625, 0.6667, 0.8125, 0.6944, 0.8125, 0.6944, 0.875, 0.6667, 0.875, 0.6667, 0.75, 0.6944, 0.75, 0.6944, 0.8125, 0.6667, 0.8125, 0.6944, 0.75, 0.7222, 0.75, 0.7222, 0.8125, 0.6944, 0.8125, 0.6667, 0.6875, 0.6944, 0.6875, 0.6944, 0.75, 0.6667, 0.75, 0.6667, 0.625, 0.6944, 0.625, 0.6944, 0.6875, 0.6667, 0.6875, 0.6944, 0.625, 0.7222, 0.625, 0.7222, 0.6875, 0.6944, 0.6875, 0.6667, 0.5625, 0.6944, 0.5625, 0.6944, 0.625, 0.6667, 0.625, 0.6667, 0.5, 0.6944, 0.5, 0.6944, 0.5625, 0.6667, 0.5625, 0.6944, 0.5, 0.7222, 0.5, 0.7222, 0.5625, 0.6944, 0.5625, 0.6667, 0.4375, 0.6944, 0.4375, 0.6944, 0.5, 0.6667, 0.5, 0.6667, 0.375, 0.6944, 0.375, 0.6944, 0.4375, 0.6667, 0.4375, 0.6944, 0.375, 0.7222, 0.375, 0.7222, 0.4375, 0.6944, 0.4375, 0.6667, 0.3125, 0.6944, 0.3125, 0.6944, 0.375, 0.6667, 0.375, 0.6667, 0.25, 0.6944, 0.25, 0.6944, 0.3125, 0.6667, 0.3125, 0.6944, 0.25, 0.7222, 0.25, 0.7222, 0.3125, 0.6944, 0.3125, 0.6667, 0.1875, 0.6944, 0.1875, 0.6944, 0.25, 0.6667, 0.25, 0.6667, 0.125, 0.6944, 0.125, 0.6944, 0.1875, 0.6667, 0.1875, 0.6944, 0.125, 0.7222, 0.125, 0.7222, 0.1875, 0.6944, 0.1875, 0.6667, 0.0625, 0.6944, 0.0625, 0.6944, 0.125, 0.6667, 0.125, 0.6667, 0.0, 0.6944, 0.0, 0.6944, 0.0625, 0.6667, 0.0625, 0.6944, 0.0, 0.7222, 0.0, 0.7222, 0.0625, 0.6944, 0.0625, 0.7222, 0.8125, 0.75, 0.8125, 0.75, 0.875, 0.7222, 0.875, 0.7222, 0.75, 0.75, 0.75, 0.75, 0.8125, 0.7222, 0.8125, 0.75, 0.75, 0.7778, 0.75, 0.7778, 0.8125, 0.75, 0.8125, 0.7222, 0.6875, 0.75, 0.6875, 0.75, 0.75, 0.7222, 0.75, 0.7222, 0.625, 0.75, 0.625, 0.75, 0.6875, 0.7222, 0.6875, 0.75, 0.625, 0.7778, 0.625, 0.7778, 0.6875, 0.75, 0.6875, 0.7222, 0.5625, 0.75, 0.5625, 0.75, 0.625, 0.7222, 0.625, 0.7222, 0.5, 0.75, 0.5, 0.75, 0.5625, 0.7222, 0.5625, 0.75, 0.5, 0.7778, 0.5, 0.7778, 0.5625, 0.75, 0.5625, 0.7222, 0.4375, 0.75, 0.4375, 0.75, 0.5, 0.7222, 0.5, 0.7222, 0.375, 0.75, 0.375, 0.75, 0.4375, 0.7222, 0.4375, 0.75, 0.375, 0.7778, 0.375, 0.7778, 0.4375, 0.75, 0.4375, 0.7222, 0.3125, 0.75, 0.3125, 0.75, 0.375, 0.7222, 0.375, 0.7222, 0.25, 0.75, 0.25, 0.75, 0.3125, 0.7222, 0.3125, 0.75, 0.25, 0.7778, 0.25, 0.7778, 0.3125, 0.75, 0.3125, 0.7222, 0.1875, 0.75, 0.1875, 0.75, 0.25, 0.7222, 0.25, 0.7222, 0.125, 0.75, 0.125, 0.75, 0.1875, 0.7222, 0.1875, 0.75, 0.125, 0.7778, 0.125, 0.7778, 0.1875, 0.75, 0.1875, 0.7222, 0.0625, 0.75, 0.0625, 0.75, 0.125, 0.7222, 0.125, 0.7222, 0.0, 0.75, 0.0, 0.75, 0.0625, 0.7222, 0.0625, 0.75, 0.0, 0.7778, 0.0, 0.7778, 0.0625, 0.75, 0.0625, 0.7778, 0.8125, 0.8056, 0.8125, 0.8056, 0.875, 0.7778, 0.875, 0.7778, 0.75, 0.8056, 0.75, 0.8056, 0.8125, 0.7778, 0.8125, 0.8056, 0.75, 0.8333, 0.75, 0.8333, 0.8125, 0.8056, 0.8125, 0.7778, 0.6875, 0.8056, 0.6875, 0.8056, 0.75, 0.7778, 0.75, 0.7778, 0.625, 0.8056, 0.625, 0.8056, 0.6875, 0.7778, 0.6875, 0.8056, 0.625, 0.8333, 0.625, 0.8333, 0.6875, 0.8056, 0.6875, 0.7778, 0.5625, 0.8056, 0.5625, 0.8056, 0.625, 0.7778, 0.625, 0.7778, 0.5, 0.8056, 0.5, 0.8056, 0.5625, 0.7778, 0.5625, 0.8056, 0.5, 0.8333, 0.5, 0.8333, 0.5625, 0.8056, 0.5625, 0.7778, 0.4375, 0.8056, 0.4375, 0.8056, 0.5, 0.7778, 0.5, 0.7778, 0.375, 0.8056, 0.375, 0.8056, 0.4375, 0.7778, 0.4375, 0.8056, 0.375, 0.8333, 0.375, 0.8333, 0.4375, 0.8056, 0.4375, 0.7778, 0.3125, 0.8056, 0.3125, 0.8056, 0.375, 0.7778, 0.375, 0.7778, 0.25, 0.8056, 0.25, 0.8056, 0.3125, 0.7778, 0.3125, 0.8056, 0.25, 0.8333, 0.25, 0.8333, 0.3125, 0.8056, 0.3125, 0.7778, 0.1875, 0.8056, 0.1875, 0.8056, 0.25, 0.7778, 0.25, 0.7778, 0.125, 0.8056, 0.125, 0.8056, 0.1875, 0.7778, 0.1875, 0.8056, 0.125, 0.8333, 0.125, 0.8333, 0.1875, 0.8056, 0.1875, 0.7778, 0.0625, 0.8056, 0.0625, 0.8056, 0.125, 0.7778, 0.125, 0.7778, 0.0, 0.8056, 0.0, 0.8056, 0.0625, 0.7778, 0.0625, 0.8056, 0.0, 0.8333, 0.0, 0.8333, 0.0625, 0.8056, 0.0625, 0.8333, 0.8125, 0.8611, 0.8125, 0.8611, 0.875, 0.8333, 0.875, 0.8333, 0.75, 0.8611, 0.75, 0.8611, 0.8125, 0.8333, 0.8125, 0.8611, 0.75, 0.8889, 0.75, 0.8889, 0.8125, 0.8611, 0.8125, 0.8333, 0.6875, 0.8611, 0.6875, 0.8611, 0.75, 0.8333, 0.75, 0.8333, 0.625, 0.8611, 0.625, 0.8611, 0.6875, 0.8333, 0.6875, 0.8611, 0.625, 0.8889, 0.625, 0.8889, 0.6875, 0.8611, 0.6875, 0.8333, 0.5625, 0.8611, 0.5625, 0.8611, 0.625, 0.8333, 0.625, 0.8333, 0.5, 0.8611, 0.5, 0.8611, 0.5625, 0.8333, 0.5625, 0.8611, 0.5, 0.8889, 0.5, 0.8889, 0.5625, 0.8611, 0.5625, 0.8333, 0.4375, 0.8611, 0.4375, 0.8611, 0.5, 0.8333, 0.5, 0.8333, 0.375, 0.8611, 0.375, 0.8611, 0.4375, 0.8333, 0.4375, 0.8611, 0.375, 0.8889, 0.375, 0.8889, 0.4375, 0.8611, 0.4375, 0.8333, 0.3125, 0.8611, 0.3125, 0.8611, 0.375, 0.8333, 0.375, 0.8333, 0.25, 0.8611, 0.25, 0.8611, 0.3125, 0.8333, 0.3125, 0.8611, 0.25, 0.8889, 0.25, 0.8889, 0.3125, 0.8611, 0.3125, 0.8333, 0.1875, 0.8611, 0.1875, 0.8611, 0.25, 0.8333, 0.25, 0.8333, 0.125, 0.8611, 0.125, 0.8611, 0.1875, 0.8333, 0.1875, 0.8611, 0.125, 0.8889, 0.125, 0.8889, 0.1875, 0.8611, 0.1875, 0.8333, 0.0625, 0.8611, 0.0625, 0.8611, 0.125, 0.8333, 0.125, 0.8333, 0.0, 0.8611, 0.0, 0.8611, 0.0625, 0.8333, 0.0625, 0.8611, 0.0, 0.8889, 0.0, 0.8889, 0.0625, 0.8611, 0.0625, 0.8889, 0.8125, 0.9167, 0.8125, 0.9167, 0.875, 0.8889, 0.875, 0.8889, 0.75, 0.9167, 0.75, 0.9167, 0.8125, 0.8889, 0.8125, 0.9167, 0.75, 0.9444, 0.75, 0.9444, 0.8125, 0.9167, 0.8125, 0.8889, 0.6875, 0.9167, 0.6875, 0.9167, 0.75, 0.8889, 0.75, 0.8889, 0.625, 0.9167, 0.625, 0.9167, 0.6875, 0.8889, 0.6875, 0.9167, 0.625, 0.9444, 0.625, 0.9444, 0.6875, 0.9167, 0.6875, 0.8889, 0.5625, 0.9167, 0.5625, 0.9167, 0.625, 0.8889, 0.625, 0.8889, 0.5, 0.9167, 0.5, 0.9167, 0.5625, 0.8889, 0.5625, 0.9167, 0.5, 0.9444, 0.5, 0.9444, 0.5625, 0.9167, 0.5625, 0.8889, 0.4375, 0.9167, 0.4375, 0.9167, 0.5, 0.8889, 0.5, 0.8889, 0.375, 0.9167, 0.375, 0.9167, 0.4375, 0.8889, 0.4375, 0.9167, 0.375, 0.9444, 0.375, 0.9444, 0.4375, 0.9167, 0.4375, 0.8889, 0.3125, 0.9167, 0.3125, 0.9167, 0.375, 0.8889, 0.375, 0.8889, 0.25, 0.9167, 0.25, 0.9167, 0.3125, 0.8889, 0.3125, 0.9167, 0.25, 0.9444, 0.25, 0.9444, 0.3125, 0.9167, 0.3125, 0.8889, 0.1875, 0.9167, 0.1875, 0.9167, 0.25, 0.8889, 0.25, 0.8889, 0.125, 0.9167, 0.125, 0.9167, 0.1875, 0.8889, 0.1875, 0.9167, 0.125, 0.9444, 0.125, 0.9444, 0.1875, 0.9167, 0.1875, 0.8889, 0.0625, 0.9167, 0.0625, 0.9167, 0.125, 0.8889, 0.125, 0.8889, 0.0, 0.9167, 0.0, 0.9167, 0.0625, 0.8889, 0.0625, 0.9167, 0.0, 0.9444, 0.0, 0.9444, 0.0625, 0.9167, 0.0625, 0.8889, 0.9375, 0.9167, 0.9375, 0.9167, 1.0, 0.8889, 1.0, 0.8889, 0.875, 0.9167, 0.875, 0.9167, 0.9375, 0.8889, 0.9375, 0.9167, 0.875, 0.9444, 0.875, 0.9444, 0.9375, 0.9167, 0.9375, 0.8333, 0.9375, 0.8611, 0.9375, 0.8611, 1.0, 0.8333, 1.0, 0.8333, 0.875, 0.8611, 0.875, 0.8611, 0.9375, 0.8333, 0.9375, 0.8611, 0.875, 0.8889, 0.875, 0.8889, 0.9375, 0.8611, 0.9375, 0.7778, 0.9375, 0.8056, 0.9375, 0.8056, 1.0, 0.7778, 1.0, 0.7778, 0.875, 0.8056, 0.875, 0.8056, 0.9375, 0.7778, 0.9375, 0.8056, 0.875, 0.8333, 0.875, 0.8333, 0.9375, 0.8056, 0.9375, 0.7222, 0.9375, 0.75, 0.9375, 0.75, 1.0, 0.7222, 1.0, 0.7222, 0.875, 0.75, 0.875, 0.75, 0.9375, 0.7222, 0.9375, 0.75, 0.875, 0.7778, 0.875, 0.7778, 0.9375, 0.75, 0.9375, 0.6667, 0.9375, 0.6944, 0.9375, 0.6944, 1.0, 0.6667, 1.0, 0.6667, 0.875, 0.6944, 0.875, 0.6944, 0.9375, 0.6667, 0.9375, 0.6944, 0.875, 0.7222, 0.875, 0.7222, 0.9375, 0.6944, 0.9375, 0.6111, 0.9375, 0.6389, 0.9375, 0.6389, 1.0, 0.6111, 1.0, 0.6111, 0.875, 0.6389, 0.875, 0.6389, 0.9375, 0.6111, 0.9375, 0.6389, 0.875, 0.6667, 0.875, 0.6667, 0.9375, 0.6389, 0.9375, 0.5556, 0.9375, 0.5833, 0.9375, 0.5833, 1.0, 0.5556, 1.0, 0.5556, 0.875, 0.5833, 0.875, 0.5833, 0.9375, 0.5556, 0.9375, 0.5833, 0.875, 0.6111, 0.875, 0.6111, 0.9375, 0.5833, 0.9375, 0.5, 0.9375, 0.5278, 0.9375, 0.5278, 1.0, 0.5, 1.0, 0.5, 0.875, 0.5278, 0.875, 0.5278, 0.9375, 0.5, 0.9375, 0.5278, 0.875, 0.5556, 0.875, 0.5556, 0.9375, 0.5278, 0.9375, 0.4444, 0.9375, 0.4722, 0.9375, 0.4722, 1.0, 0.4444, 1.0, 0.4444, 0.875, 0.4722, 0.875, 0.4722, 0.9375, 0.4444, 0.9375, 0.4722, 0.875, 0.5, 0.875, 0.5, 0.9375, 0.4722, 0.9375, 0.3889, 0.9375, 0.4167, 0.9375, 0.4167, 1.0, 0.3889, 1.0, 0.3889, 0.875, 0.4167, 0.875, 0.4167, 0.9375, 0.3889, 0.9375, 0.4167, 0.875, 0.4444, 0.875, 0.4444, 0.9375, 0.4167, 0.9375, 0.3333, 0.9375, 0.3611, 0.9375, 0.3611, 1.0, 0.3333, 1.0, 0.3333, 0.875, 0.3611, 0.875, 0.3611, 0.9375, 0.3333, 0.9375, 0.3611, 0.875, 0.3889, 0.875, 0.3889, 0.9375, 0.3611, 0.9375, 0.2778, 0.9375, 0.3056, 0.9375, 0.3056, 1.0, 0.2778, 1.0, 0.2778, 0.875, 0.3056, 0.875, 0.3056, 0.9375, 0.2778, 0.9375, 0.3056, 0.875, 0.3333, 0.875, 0.3333, 0.9375, 0.3056, 0.9375, 0.2222, 0.9375, 0.25, 0.9375, 0.25, 1.0, 0.2222, 1.0, 0.2222, 0.875, 0.25, 0.875, 0.25, 0.9375, 0.2222, 0.9375, 0.25, 0.875, 0.2778, 0.875, 0.2778, 0.9375, 0.25, 0.9375, 0.1667, 0.9375, 0.1944, 0.9375, 0.1944, 1.0, 0.1667, 1.0, 0.1667, 0.875, 0.1944, 0.875, 0.1944, 0.9375, 0.1667, 0.9375, 0.1944, 0.875, 0.2222, 0.875, 0.2222, 0.9375, 0.1944, 0.9375, 0.1111, 0.9375, 0.1389, 0.9375, 0.1389, 1.0, 0.1111, 1.0, 0.1111, 0.875, 0.1389, 0.875, 0.1389, 0.9375, 0.1111, 0.9375, 0.1389, 0.875, 0.1667, 0.875, 0.1667, 0.9375, 0.1389, 0.9375, 0.05556, 0.9375, 0.08333, 0.9375, 0.08333, 1.0, 0.05556, 1.0, 0.05556, 0.875, 0.08333, 0.875, 0.08333, 0.9375, 0.05556, 0.9375, 0.08333, 0.875, 0.1111, 0.875, 0.1111, 0.9375, 0.08333, 0.9375, 0.0, 0.9375, 0.02778, 0.9375, 0.02778, 1.0, 0.0, 1.0, 0.0, 0.875, 0.02778, 0.875, 0.02778, 0.9375, 0.0, 0.9375, 0.02778, 0.875, 0.05556, 0.875, 0.05556, 0.9375, 0.02778, 0.9375, 0.9444, 0.9375, 0.9722, 0.9375, 0.9722, 1.0, 0.9444, 1.0, 0.9444, 0.875, 0.9722, 0.875, 0.9722, 0.9375, 0.9444, 0.9375, 0.9722, 0.875, 1.0, 0.875, 1.0, 0.9375, 0.9722, 0.9375])
me_plane.update()
me_cube_002 = bpy.data.meshes.new('Cube.002')
me_cube_002.from_pydata([(-7.732e-08, 1.192e-07, 5.5), (4.8, 1.192e-07, 5.5), (5.0, 1.192e-07, 5.3), (5.0, 0.0, 2.2), (-4.8, 1.192e-07, 5.5), (-5.0, 1.192e-07, 5.3), (-5.0, 0.0, 2.2), (-7.732e-08, 0.02, 5.48), (-7.732e-08, 1.192e-07, 5.5), (-7.732e-08, 0.01414, 5.494), (-7.732e-08, 0.02, 2.02), (4.8, 1.192e-07, 5.5), (4.8, 0.02, 5.476), (4.8, 0.01414, 5.493), (4.98, 0.02, 5.3), (5.0, 1.192e-07, 5.3), (4.994, 0.01414, 5.3), (4.896, 1.192e-07, 5.499), (4.93, 1.192e-07, 5.484), (4.927, 0.02, 5.474), (4.915, 1.192e-07, 5.494), (4.918, 0.01155, 5.491), (4.93, 0.01428, 5.48), (4.91, 0.0141, 5.492), (4.984, 1.192e-07, 5.43), (4.999, 1.192e-07, 5.396), (4.978, 0.02, 5.422), (4.994, 1.192e-07, 5.415), (4.992, 0.01155, 5.417), (4.993, 0.01414, 5.409), (4.983, 0.01428, 5.427), (4.8, 0.02, 2.024), (5.0, 0.0, 2.2), (4.98, 0.02, 2.2), (4.994, 0.01414, 2.2), (4.927, 0.02, 2.026), (4.978, 0.02, 2.078), (4.992, 0.01155, 2.083), (4.993, 0.01414, 2.091), (-4.8, 0.02, 5.476), (-4.8, 1.192e-07, 5.5), (-4.8, 0.01414, 5.493), (-5.0, 1.192e-07, 5.3), (-4.98, 0.02, 5.3), (-4.994, 0.01414, 5.3), (-4.896, 1.192e-07, 5.499), (-4.927, 0.02, 5.474), (-4.93, 1.192e-07, 5.484), (-4.91, 0.0141, 5.492), (-4.918, 0.01155, 5.491), (-4.93, 0.01428, 5.48), (-4.915, 1.192e-07, 5.494), (-4.984, 1.192e-07, 5.43), (-4.978, 0.02, 5.422), (-4.999, 1.192e-07, 5.396), (-4.983, 0.01428, 5.427), (-4.992, 0.01155, 5.417), (-4.993, 0.01414, 5.409), (-4.994, 1.192e-07, 5.415), (-4.8, 0.02, 2.024), (-4.98, 0.02, 2.2), (-5.0, 0.0, 2.2), (-4.994, 0.01414, 2.2), (-4.927, 0.02, 2.026), (-4.978, 0.02, 2.078), (-4.993, 0.01414, 2.091), (4.93, 1.192e-07, 5.484), (4.896, 1.192e-07, 5.499), (4.915, 1.192e-07, 5.494), (4.999, 1.192e-07, 5.396), (4.984, 1.192e-07, 5.43), (4.994, 1.192e-07, 5.415), (-4.896, 1.192e-07, 5.499), (-4.93, 1.192e-07, 5.484), (-4.915, 1.192e-07, 5.494), (-4.984, 1.192e-07, 5.43), (-4.999, 1.192e-07, 5.396), (-4.994, 1.192e-07, 5.415)], [(37, 38)], [(17, 20, 21, 23), (18, 22, 21, 20), (19, 23, 21, 22), (24, 27, 28, 30), (25, 29, 28, 27), (26, 30, 28, 29), (45, 48, 49, 51), (46, 50, 49, 48), (47, 51, 49, 50), (52, 55, 56, 58), (53, 57, 56, 55), (54, 58, 56, 57), (15, 32, 34, 16), (16, 34, 33, 14), (34, 38, 36, 33), (8, 11, 13, 9), (9, 13, 12, 7), (11, 17, 23, 13), (13, 23, 19, 12), (18, 24, 30, 22), (22, 30, 26, 19), (25, 15, 16, 29), (29, 16, 14, 26), (43, 60, 62, 44), (44, 62, 61, 42), (60, 64, 65, 62), (7, 39, 41, 9), (9, 41, 40, 8), (39, 46, 48, 41), (41, 48, 45, 40), (46, 53, 55, 50), (50, 55, 52, 47), (53, 43, 44, 57), (57, 44, 42, 54), (17, 67, 68, 20), (20, 68, 66, 18), (24, 70, 71, 27), (27, 71, 69, 25), (47, 73, 74, 51), (51, 74, 72, 45), (54, 76, 77, 58), (58, 77, 75, 52), (39, 7, 10, 59), (12, 31, 10, 7), (8, 40, 4, 0), (11, 8, 0, 1), (14, 12, 19), (33, 31, 12, 14), (17, 11, 1, 67), (32, 15, 2, 3), (15, 25, 69, 2), (14, 19, 26), (24, 18, 66, 70), (35, 31, 33), (33, 36, 35), (40, 45, 72, 4), (60, 43, 39, 59), (43, 46, 39), (42, 61, 6, 5), (43, 53, 46), (54, 42, 5, 76), (47, 52, 75, 73), (63, 60, 59), (60, 63, 64)])
me_cube_002.polygons.foreach_set('use_smooth', [True] * 64)
_uv = me_cube_002.uv_layers.new(name='UVMap')
_uv.uv.foreach_set('vector', [0.6274, 0.75, 0.6269, 0.7499, 0.6269, 0.7499, 0.627, 0.75, 0.6266, 0.7494, 0.6265, 0.7494, 0.6269, 0.7499, 0.6269, 0.7499, 0.6267, 0.7491, 0.627, 0.75, 0.6269, 0.7499, 0.6265, 0.7494, 0.6254, 0.7475, 0.625, 0.747, 0.6251, 0.747, 0.6253, 0.7475, 0.625, 0.7463, 0.625, 0.7468, 0.6251, 0.747, 0.625, 0.747, 0.6255, 0.7472, 0.6253, 0.7475, 0.6251, 0.747, 0.625, 0.7468, 0.6274, 0.75, 0.627, 0.75, 0.6269, 0.7499, 0.6269, 0.7499, 0.6267, 0.7491, 0.6265, 0.7494, 0.6269, 0.7499, 0.627, 0.75, 0.6266, 0.7494, 0.6269, 0.7499, 0.6269, 0.7499, 0.6265, 0.7494, 0.6254, 0.7475, 0.6253, 0.7475, 0.6251, 0.7471, 0.625, 0.747, 0.6255, 0.7472, 0.625, 0.7468, 0.6251, 0.7471, 0.6253, 0.7475, 0.625, 0.7463, 0.625, 0.747, 0.6251, 0.7471, 0.625, 0.7468, 0.625, 0.7429, 0.625, 0.6321, 0.625, 0.6321, 0.625, 0.7429, 0.625, 0.7429, 0.625, 0.6321, 0.6255, 0.6321, 0.6255, 0.7429, 0.625, 0.6321, 0.625, 0.6282, 0.6255, 0.6278, 0.6255, 0.6321, 0.75, 0.75, 0.6295, 0.75, 0.6295, 0.75, 0.75, 0.75, 0.75, 0.75, 0.6295, 0.75, 0.6295, 0.7491, 0.75, 0.7493, 0.6295, 0.75, 0.6274, 0.75, 0.627, 0.75, 0.6295, 0.75, 0.6295, 0.75, 0.627, 0.75, 0.6267, 0.7491, 0.6295, 0.7491, 0.6266, 0.7494, 0.6254, 0.7475, 0.6253, 0.7475, 0.6265, 0.7494, 0.6265, 0.7494, 0.6253, 0.7475, 0.6255, 0.7472, 0.6267, 0.7491, 0.625, 0.7463, 0.625, 0.7429, 0.625, 0.7429, 0.625, 0.7468, 0.625, 0.7468, 0.625, 0.7429, 0.6255, 0.7429, 0.6255, 0.7472, 0.6255, 0.7429, 0.6255, 0.6321, 0.625, 0.6321, 0.625, 0.7429, 0.625, 0.7429, 0.625, 0.6321, 0.625, 0.6321, 0.625, 0.7429, 0.6255, 0.6321, 0.6255, 0.6278, 0.625, 0.6282, 0.625, 0.6321, 0.75, 0.7493, 0.6295, 0.7491, 0.6295, 0.75, 0.75, 0.75, 0.75, 0.75, 0.6295, 0.75, 0.6295, 0.75, 0.75, 0.75, 0.6295, 0.7491, 0.6267, 0.7491, 0.627, 0.75, 0.6295, 0.75, 0.6295, 0.75, 0.627, 0.75, 0.6274, 0.75, 0.6295, 0.75, 0.6267, 0.7491, 0.6255, 0.7472, 0.6253, 0.7475, 0.6265, 0.7494, 0.6265, 0.7494, 0.6253, 0.7475, 0.6254, 0.7475, 0.6266, 0.7494, 0.6255, 0.7472, 0.6255, 0.7429, 0.625, 0.7429, 0.625, 0.7468, 0.625, 0.7468, 0.625, 0.7429, 0.625, 0.7429, 0.625, 0.7463, 0.6274, 0.75, 0.6274, 0.75, 0.6269, 0.7499, 0.6269, 0.7499, 0.6269, 0.7499, 0.6269, 0.7499, 0.6266, 0.7494, 0.6266, 0.7494, 0.6254, 0.7475, 0.6254, 0.7475, 0.625, 0.747, 0.625, 0.747, 0.625, 0.747, 0.625, 0.747, 0.625, 0.7463, 0.625, 0.7463, 0.6266, 0.7494, 0.6266, 0.7494, 0.6269, 0.7499, 0.6269, 0.7499, 0.6269, 0.7499, 0.6269, 0.7499, 0.6274, 0.75, 0.6274, 0.75, 0.625, 0.7463, 0.625, 0.7463, 0.625, 0.747, 0.625, 0.747, 0.625, 0.747, 0.625, 0.747, 0.6254, 0.7475, 0.6254, 0.7475, 0.6295, 0.7491, 0.75, 0.7493, 0.75, 0.6257, 0.6295, 0.6259, 0.6295, 0.7491, 0.6295, 0.6259, 0.75, 0.6257, 0.75, 0.7493, 0.75, 0.75, 0.6295, 0.75, 0.6295, 0.75, 0.75, 0.75, 0.6295, 0.75, 0.75, 0.75, 0.75, 0.75, 0.6295, 0.75, 0.6255, 0.7429, 0.6295, 0.7491, 0.6267, 0.7491, 0.6255, 0.6321, 0.6295, 0.6259, 0.6295, 0.7491, 0.6255, 0.7429, 0.6274, 0.75, 0.6295, 0.75, 0.6295, 0.75, 0.6274, 0.75, 0.625, 0.6321, 0.625, 0.7429, 0.625, 0.7429, 0.625, 0.6321, 0.625, 0.7429, 0.625, 0.7463, 0.625, 0.7463, 0.625, 0.7429, 0.6255, 0.7429, 0.6267, 0.7491, 0.6255, 0.7472, 0.6254, 0.7475, 0.6266, 0.7494, 0.6266, 0.7494, 0.6254, 0.7475, 0.6267, 0.6259, 0.6295, 0.6259, 0.6255, 0.6321, 0.6255, 0.6321, 0.6255, 0.6278, 0.6267, 0.6259, 0.6295, 0.75, 0.6274, 0.75, 0.6274, 0.75, 0.6295, 0.75, 0.6255, 0.6321, 0.6255, 0.7429, 0.6295, 0.7491, 0.6295, 0.6259, 0.6255, 0.7429, 0.6267, 0.7491, 0.6295, 0.7491, 0.625, 0.7429, 0.625, 0.6321, 0.625, 0.6321, 0.625, 0.7429, 0.6255, 0.7429, 0.6255, 0.7472, 0.6267, 0.7491, 0.625, 0.7463, 0.625, 0.7429, 0.625, 0.7429, 0.625, 0.7463, 0.6266, 0.7494, 0.6254, 0.7475, 0.6254, 0.7475, 0.6266, 0.7494, 0.6267, 0.6259, 0.6255, 0.6321, 0.6295, 0.6259, 0.6255, 0.6321, 0.6267, 0.6259, 0.6255, 0.6278])
me_cube_002.update()
me_circle = bpy.data.meshes.new('Circle')
me_circle.from_pydata([(-4.274, -8.014e-09, 0.8167), (-4.305, -5.52e-09, 0.8737), (-4.324, -2.814e-09, 0.9356), (-4.33, 0.0, 1.0), (-4.324, 2.814e-09, 1.064), (-4.305, 5.52e-09, 1.126), (-4.274, 8.014e-09, 1.183), (-4.233, 1.02e-08, 1.233), (-4.183, 1.199e-08, 1.274), (-4.126, 1.333e-08, 1.305), (-4.064, 1.415e-08, 1.324), (-4.0, 1.442e-08, 1.33), (-3.936, 1.415e-08, 1.324), (-3.874, 1.333e-08, 1.305), (-3.817, 1.199e-08, 1.274), (-3.767, 1.02e-08, 1.233), (-3.726, 8.014e-09, 1.183), (-3.695, 5.52e-09, 1.126), (-3.676, 2.814e-09, 1.064), (-3.67, 0.0, 1.0), (-3.676, -2.814e-09, 0.9356), (-3.695, -5.52e-09, 0.8737), (-3.726, -8.014e-09, 0.8167), (-3.767, -1.02e-08, 0.7667), (-4.0, 0.11, 0.6866), (-4.061, 0.11, 0.6926), (-4.12, 0.11, 0.7104), (-4.174, 0.11, 0.7394), (-4.222, 0.11, 0.7784), (-4.261, 0.11, 0.8259), (-4.29, 0.11, 0.8801), (-4.307, 0.11, 0.9389), (-4.313, 0.11, 1.0), (-4.307, 0.11, 1.061), (-4.29, 0.11, 1.12), (-4.261, 0.11, 1.174), (-4.222, 0.11, 1.222), (-4.174, 0.11, 1.261), (-4.12, 0.11, 1.29), (-4.061, 0.11, 1.307), (-4.0, 0.11, 1.313), (-3.939, 0.11, 1.307), (-3.88, 0.11, 1.29), (-3.826, 0.11, 1.261), (-3.778, 0.11, 1.222), (-3.739, 0.11, 1.174), (-3.71, 0.11, 1.12), (-3.693, 0.11, 1.061), (-3.687, 0.11, 1.0), (-3.693, 0.11, 0.9389), (-3.71, 0.11, 0.8801), (-3.739, 0.11, 0.8259), (-3.778, 0.11, 0.7784), (-3.826, 0.11, 0.7394), (-3.88, 0.11, 0.7104), (-3.939, 0.11, 0.6926), (-4.003, 0.11, 0.6923), (-4.069, 0.11, 0.7207), (-4.132, 0.11, 0.7605), (-4.19, 0.11, 0.8101), (-4.239, 0.11, 0.8676), (-4.279, 0.11, 0.9308), (-4.308, 0.11, 0.9972), (-3.939, 0.11, 0.7224), (-4.006, 0.11, 0.761), (-4.072, 0.11, 0.8095), (-4.134, 0.11, 0.8661), (-4.19, 0.11, 0.9285), (-4.239, 0.11, 0.9943), (-4.278, 0.11, 1.061), (-3.876, 0.11, 0.7646), (-3.939, 0.11, 0.8131), (-4.005, 0.11, 0.8692), (-4.069, 0.11, 0.9308), (-4.131, 0.11, 0.9955), (-4.187, 0.11, 1.061), (-4.235, 0.11, 1.124), (-3.817, 0.11, 0.8167), (-3.874, 0.11, 0.8737), (-3.936, 0.11, 0.9356), (-4.0, 0.11, 1.0), (-4.064, 0.11, 1.064), (-4.126, 0.11, 1.126), (-4.183, 0.11, 1.183), (-3.765, 0.11, 0.8758), (-3.813, 0.11, 0.9392), (-3.869, 0.11, 1.005), (-3.931, 0.11, 1.069), (-3.995, 0.11, 1.131), (-4.061, 0.11, 1.187), (-4.124, 0.11, 1.235), (-3.722, 0.11, 0.9389), (-3.761, 0.11, 1.006), (-3.81, 0.11, 1.072), (-3.866, 0.11, 1.134), (-3.928, 0.11, 1.19), (-3.994, 0.11, 1.239), (-4.061, 0.11, 1.278), (-3.692, 0.11, 1.003), (-3.721, 0.11, 1.069), (-3.761, 0.11, 1.132), (-3.81, 0.11, 1.19), (-3.868, 0.11, 1.239), (-3.931, 0.11, 1.279), (-3.997, 0.11, 1.308), (-4.274, 0.1, 0.8167), (-4.305, 0.1, 0.8737), (-4.324, 0.1, 0.9356), (-4.33, 0.1, 1.0), (-4.324, 0.1, 1.064), (-4.305, 0.1, 1.126), (-4.274, 0.1, 1.183), (-4.233, 0.1, 1.233), (-4.183, 0.1, 1.274), (-4.126, 0.1, 1.305), (-4.064, 0.1, 1.324), (-4.0, 0.1, 1.33), (-3.936, 0.1, 1.324), (-3.874, 0.1, 1.305), (-3.817, 0.1, 1.274), (-3.767, 0.1, 1.233), (-3.726, 0.1, 1.183), (-3.695, 0.1, 1.126), (-3.676, 0.1, 1.064), (-3.67, 0.1, 1.0), (-3.676, 0.1, 0.9356), (-3.695, 0.1, 0.8737), (-3.726, 0.1, 0.8167), (-3.767, 0.1, 0.7667)], [], [(13, 118, 117, 12), (14, 119, 118, 13), (1, 106, 105, 0), (15, 120, 119, 14), (2, 107, 106, 1), (16, 121, 120, 15), (3, 108, 107, 2), (17, 122, 121, 16), (4, 109, 108, 3), (18, 123, 122, 17), (5, 110, 109, 4), (19, 124, 123, 18), (6, 111, 110, 5), (20, 125, 124, 19), (7, 112, 111, 6), (21, 126, 125, 20), (8, 113, 112, 7), (22, 127, 126, 21), (9, 114, 113, 8), (23, 128, 127, 22), (10, 115, 114, 9), (11, 116, 115, 10), (12, 117, 116, 11), (25, 56, 55, 24), (56, 63, 54, 55), (63, 70, 53, 54), (70, 77, 52, 53), (77, 84, 51, 52), (84, 91, 50, 51), (91, 98, 49, 50), (98, 47, 48, 49), (26, 57, 56, 25), (57, 64, 63, 56), (64, 71, 70, 63), (71, 78, 77, 70), (78, 85, 84, 77), (85, 92, 91, 84), (92, 99, 98, 91), (99, 46, 47, 98), (27, 58, 57, 26), (58, 65, 64, 57), (65, 72, 71, 64), (72, 79, 78, 71), (79, 86, 85, 78), (86, 93, 92, 85), (93, 100, 99, 92), (100, 45, 46, 99), (28, 59, 58, 27), (59, 66, 65, 58), (66, 73, 72, 65), (73, 80, 79, 72), (80, 87, 86, 79), (87, 94, 93, 86), (94, 101, 100, 93), (101, 44, 45, 100), (29, 60, 59, 28), (60, 67, 66, 59), (67, 74, 73, 66), (74, 81, 80, 73), (81, 88, 87, 80), (88, 95, 94, 87), (95, 102, 101, 94), (102, 43, 44, 101), (30, 61, 60, 29), (61, 68, 67, 60), (68, 75, 74, 67), (75, 82, 81, 74), (82, 89, 88, 81), (89, 96, 95, 88), (96, 103, 102, 95), (103, 42, 43, 102), (31, 62, 61, 30), (62, 69, 68, 61), (69, 76, 75, 68), (76, 83, 82, 75), (83, 90, 89, 82), (90, 97, 96, 89), (97, 104, 103, 96), (104, 41, 42, 103), (32, 33, 62, 31), (33, 34, 69, 62), (34, 35, 76, 69), (35, 36, 83, 76), (36, 37, 90, 83), (37, 38, 97, 90), (38, 39, 104, 97), (39, 40, 41, 104), (30, 29, 105, 106), (31, 30, 106, 107), (32, 31, 107, 108), (33, 32, 108, 109), (34, 33, 109, 110), (35, 34, 110, 111), (36, 35, 111, 112), (37, 36, 112, 113), (38, 37, 113, 114), (39, 38, 114, 115), (40, 39, 115, 116), (41, 40, 116, 117), (42, 41, 117, 118), (43, 42, 118, 119), (44, 43, 119, 120), (45, 44, 120, 121), (46, 45, 121, 122), (47, 46, 122, 123), (48, 47, 123, 124), (49, 48, 124, 125), (50, 49, 125, 126), (51, 50, 126, 127), (52, 51, 127, 128)])
me_circle.polygons.foreach_set('use_smooth', [True] * 110)
_uv = me_circle.uv_layers.new(name='UVMap')
_uv.uv.foreach_set('vector', [0.0, 0.0, 0.0, 0.0, 0.0, 0.0, 0.0, 0.0, 0.0, 0.0, 0.0, 0.0, 0.0, 0.0, 0.0, 0.0, 0.0, 0.0, 0.0, 0.0, 0.0, 0.0, 0.0, 0.0, 0.0, 0.0, 0.0, 0.0, 0.0, 0.0, 0.0, 0.0, 0.0, 0.0, 0.0, 0.0, 0.0, 0.0, 0.0, 0.0, 0.0, 0.0, 0.0, 0.0, 0.0, 0.0, 0.0, 0.0, 0.0, 0.0, 0.0, 0.0, 0.0, 0.0, 0.0, 0.0, 0.0, 0.0, 0.0, 0.0, 0.0, 0.0, 0.0, 0.0, 0.0, 0.0, 0.0, 0.0, 0.0, 0.0, 0.0, 0.0, 0.0, 0.0, 0.0, 0.0, 0.0, 0.0, 0.0, 0.0, 0.0, 0.0, 0.0, 0.0, 0.0, 0.0, 0.0, 0.0, 0.0, 0.0, 0.0, 0.0, 0.0, 0.0, 0.0, 0.0, 0.0, 0.0, 0.0, 0.0, 0.0, 0.0, 0.0, 0.0, 0.0, 0.0, 0.0, 0.0, 0.0, 0.0, 0.0, 0.0, 0.0, 0.0, 0.0, 0.0, 0.0, 0.0, 0.0, 0.0, 0.0, 0.0, 0.0, 0.0, 0.0, 0.0, 0.0, 0.0, 0.0, 0.0, 0.0, 0.0, 0.0, 0.0, 0.0, 0.0, 0.0, 0.0, 0.0, 0.0, 0.0, 0.0, 0.0, 0.0, 0.0, 0.0, 0.0, 0.0, 0.0, 0.0, 0.0, 0.0, 0.0, 0.0, 0.0, 0.0, 0.0, 0.0, 0.0, 0.0, 0.0, 0.0, 0.0, 0.0, 0.0, 0.0, 0.0, 0.0, 0.0, 0.0, 0.0, 0.0, 0.0, 0.0, 0.0, 0.0, 0.0, 0.0, 0.0, 0.0, 0.0, 0.0, 0.0, 0.0, 0.0, 0.0, 0.0, 0.0, 0.0, 0.0, 0.0, 0.0, 0.0, 0.0, 0.0, 0.0, 0.0, 0.0, 0.0, 0.0, 0.0, 0.0, 0.0, 0.0, 0.0, 0.0, 0.0, 0.0, 0.0, 0.0, 0.0, 0.0, 0.0, 0.0, 0.0, 0.0, 0.0, 0.0, 0.0, 0.0, 0.0, 0.0, 0.0, 0.0, 0.0, 0.0, 0.0, 0.0, 0.0, 0.0, 0.0, 0.0, 0.0, 0.0, 0.0, 0.0, 0.0, 0.0, 0.0, 0.0, 0.0, 0.0, 0.0, 0.0, 0.0, 0.0, 0.0, 0.0, 0.0, 0.0, 0.0, 0.0, 0.0, 0.0, 0.0, 0.0, 0.0, 0.0, 0.0, 0.0, 0.0, 0.0, 0.0, 0.0, 0.0, 0.0, 0.0, 0.0, 0.0, 0.0, 0.0, 0.0, 0.0, 0.0, 0.0, 0.0, 0.0, 0.0, 0.0, 0.0, 0.0, 0.0, 0.0, 0.0, 0.0, 0.0, 0.0, 0.0, 0.0, 0.0, 0.0, 0.0, 0.0, 0.0, 0.0, 0.0, 0.0, 0.0, 0.0, 0.0, 0.0, 0.0, 0.0, 0.0, 0.0, 0.0, 0.0, 0.0, 0.0, 0.0, 0.0, 0.0, 0.0, 0.0, 0.0, 0.0, 0.0, 0.0, 0.0, 0.0, 0.0, 0.0, 0.0, 0.0, 0.0, 0.0, 0.0, 0.0, 0.0, 0.0, 0.0, 0.0, 0.0, 0.0, 0.0, 0.0, 0.0, 0.0, 0.0, 0.0, 0.0, 0.0, 0.0, 0.0, 0.0, 0.0, 0.0, 0.0, 0.0, 0.0, 0.0, 0.0, 0.0, 0.0, 0.0, 0.0, 0.0, 0.0, 0.0, 0.0, 0.0, 0.0, 0.0, 0.0, 0.0, 0.0, 0.0, 0.0, 0.0, 0.0, 0.0, 0.0, 0.0, 0.0, 0.0, 0.0, 0.0, 0.0, 0.0, 0.0, 0.0, 0.0, 0.0, 0.0, 0.0, 0.0, 0.0, 0.0, 0.0, 0.0, 0.0, 0.0, 0.0, 0.0, 0.0, 0.0, 0.0, 0.0, 0.0, 0.0, 0.0, 0.0, 0.0, 0.0, 0.0, 0.0, 0.0, 0.0, 0.0, 0.0, 0.0, 0.0, 0.0, 0.0, 0.0, 0.0, 0.0, 0.0, 0.0, 0.0, 0.0, 0.0, 0.0, 0.0, 0.0, 0.0, 0.0, 0.0, 0.0, 0.0, 0.0, 0.0, 0.0, 0.0, 0.0, 0.0, 0.0, 0.0, 0.0, 0.0, 0.0, 0.0, 0.0, 0.0, 0.0, 0.0, 0.0, 0.0, 0.0, 0.0, 0.0, 0.0, 0.0, 0.0, 0.0, 0.0, 0.0, 0.0, 0.0, 0.0, 0.0, 0.0, 0.0, 0.0, 0.0, 0.0, 0.0, 0.0, 0.0, 0.0, 0.0, 0.0, 0.0, 0.0, 0.0, 0.0, 0.0, 0.0, 0.0, 0.0, 0.0, 0.0, 0.0, 0.0, 0.0, 0.0, 0.0, 0.0, 0.0, 0.0, 0.0, 0.0, 0.0, 0.0, 0.0, 0.0, 0.0, 0.0, 0.0, 0.0, 0.0, 0.0, 0.0, 0.0, 0.0, 0.0, 0.0, 0.0, 0.0, 0.0, 0.0, 0.0, 0.0, 0.0, 0.0, 0.0, 0.0, 0.0, 0.0, 0.0, 0.0, 0.0, 0.0, 0.0, 0.0, 0.0, 0.0, 0.0, 0.0, 0.0, 0.0, 0.0, 0.0, 0.0, 0.0, 0.0, 0.0, 0.0, 0.0, 0.0, 0.0, 0.0, 0.0, 0.0, 0.0, 0.0, 0.0, 0.0, 0.0, 0.0, 0.0, 0.0, 0.0, 0.0, 0.0, 0.0, 0.0, 0.0, 0.0, 0.0, 0.0, 0.0, 0.0, 0.0, 0.0, 0.0, 0.0, 0.0, 0.0, 0.0, 0.0, 0.0, 0.0, 0.0, 0.0, 0.0, 0.0, 0.0, 0.0, 0.0, 0.0, 0.0, 0.0, 0.0, 0.0, 0.0, 0.0, 0.0, 0.0, 0.0, 0.0, 0.0, 0.0, 0.0, 0.0, 0.0, 0.0, 0.0, 0.0, 0.0, 0.0, 0.0, 0.0, 0.0, 0.0, 0.0, 0.0, 0.0, 0.0, 0.0, 0.0, 0.0, 0.0, 0.0, 0.0, 0.0, 0.0, 0.0, 0.0, 0.0, 0.0, 0.0, 0.0, 0.0, 0.0, 0.0, 0.0, 0.0, 0.0, 0.0, 0.0, 0.0, 0.0, 0.0, 0.0, 0.0, 0.0, 0.0, 0.0, 0.0, 0.0, 0.0, 0.0, 0.0, 0.0, 0.0, 0.0, 0.0, 0.0, 0.0, 0.0, 0.0, 0.0, 0.0, 0.0, 0.0, 0.0, 0.0, 0.0, 0.0, 0.0, 0.0, 0.0, 0.0, 0.0, 0.0, 0.0, 0.0, 0.0, 0.0, 0.0, 0.0, 0.0, 0.0, 0.0, 0.0, 0.0, 0.0, 0.0, 0.0, 0.0, 0.0, 0.0, 0.0, 0.0, 0.0, 0.0, 0.0, 0.0, 0.0, 0.0, 0.0, 0.0, 0.0, 0.0, 0.0, 0.0, 0.0, 0.0, 0.0, 0.0, 0.0, 0.0, 0.0, 0.0, 0.0, 0.0, 0.0, 0.0, 0.0, 0.0, 0.0, 0.0, 0.0, 0.0, 0.0, 0.0, 0.0, 0.0, 0.0, 0.0, 0.0, 0.0, 0.0, 0.0, 0.0, 0.0, 0.0, 0.0, 0.0, 0.0, 0.0, 0.0, 0.0, 0.0, 0.0, 0.0, 0.0, 0.0, 0.0, 0.0, 0.0, 0.0, 0.0, 0.0, 0.0, 0.0, 0.0, 0.0, 0.0, 0.0, 0.0, 0.0, 0.0, 0.0, 0.0, 0.0, 0.0, 0.0, 0.0, 0.0, 0.0, 0.0, 0.0, 0.0, 0.0, 0.0, 0.0, 0.0, 0.0, 0.0, 0.0, 0.0, 0.0, 0.0, 0.0, 0.0, 0.0, 0.0, 0.0, 0.0, 0.0, 0.0, 0.0, 0.0, 0.0, 0.0, 0.0, 0.0, 0.0, 0.0, 0.0, 0.0, 0.0, 0.0, 0.0, 0.0, 0.0, 0.0, 0.0, 0.0, 0.0, 0.0, 0.0, 0.0, 0.0, 0.0, 0.0, 0.0, 0.0, 0.0, 0.0, 0.0, 0.0, 0.0, 0.0, 0.0, 0.0, 0.0, 0.0, 0.0, 0.0, 0.0, 0.0, 0.0, 0.0, 0.0, 0.0, 0.0, 0.0, 0.0, 0.0, 0.0, 0.0, 0.0, 0.0, 0.0, 0.0, 0.0, 0.0, 0.0, 0.0, 0.0, 0.0, 0.0, 0.0, 0.0, 0.0, 0.0, 0.0, 0.0, 0.0, 0.0, 0.0, 0.0, 0.0, 0.0, 0.0, 0.0, 0.0, 0.0, 0.0, 0.0, 0.0, 0.0, 0.0, 0.0, 0.0, 0.0, 0.0, 0.0, 0.0, 0.0, 0.0, 0.0, 0.0, 0.0, 0.0, 0.0, 0.0])
me_circle.update()

# ---- objects
ob_table = bpy.data.objects.new('Table', me_cube_001)
ob_pegboard = bpy.data.objects.new('Pegboard', me_plane)
ob_mousepad = bpy.data.objects.new('Mousepad', me_cube_002)
ob_coaster = bpy.data.objects.new('Coaster', me_circle)

# ---- transforms, parenting, visibility, modifiers, constraints
ob_table.location = (0.0, 0.0, 0.0)
ob_pegboard.location = (0.0, 0.0, 0.0)
ob_mousepad.location = (0.0, 0.0, 0.0)
ob_coaster.location = (0.0, 0.0, 0.5)

# ---- collection membership
col_collection.objects.link(ob_table)
col_collection.objects.link(ob_pegboard)
col_collection.objects.link(ob_mousepad)
col_collection.objects.link(ob_coaster)

# ---- scene / render settings (as saved in the file)
scene.frame_start = 1; scene.frame_end = 250; scene.frame_set(150)
scene.render.engine = 'BLENDER_EEVEE_NEXT'
bpy.context.view_layer.update()

# ---- added for rendering (the .blend has no active camera and no usable light): camera, sun
cam_auto = bpy.data.cameras.new('AutoCamera')
cam_auto.lens = 50.0
cam_auto.sensor_width = 36.0
cam_auto.clip_end = 1000.0
ob_auto_camera = bpy.data.objects.new('AutoCamera', cam_auto)
scene.collection.objects.link(ob_auto_camera)
ob_auto_camera.location = (16.9804, -20.9015, 15.5843)
ob_auto_camera.rotation_euler = (1.09748, -7.21219e-08, 0.694738)
scene.camera = ob_auto_camera
light_auto_sun = bpy.data.lights.new('AutoSun', 'SUN')
light_auto_sun.energy = 3.0
light_auto_sun.angle = 0.0523599
ob_auto_sun = bpy.data.objects.new('AutoSun', light_auto_sun)
scene.collection.objects.link(ob_auto_sun)
ob_auto_sun.rotation_euler = (0.872665, 0.174533, 0.523599)
bpy.context.view_layer.update()
